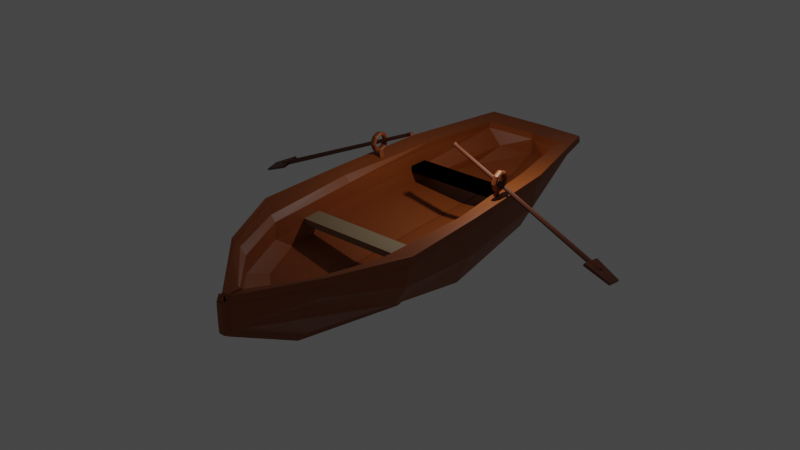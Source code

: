 # Source: bote.blend  (saved by Blender 3.6.11; exported with 4.5.12 LTS)
import bpy
from mathutils import Matrix  # noqa: F401  (used for matrix-valued properties, if any)

bpy.ops.wm.read_factory_settings(use_empty=True)
scene = bpy.context.scene
scene.name = 'Scene'

# ---- collections
col_collection = bpy.data.collections.new('Collection'); scene.collection.children.link(col_collection)

# ---- materials (node trees are filled in below, after node groups)
mat_material = bpy.data.materials.new('Material')
mat_material.alpha_threshold = 0.0
mat_material.use_transparent_shadow = False
mat_material.roughness = 0.5
mat_material.line_color = (0.0, 0.0, 0.0, 1.0)
mat_material_001 = bpy.data.materials.new('Material.001')
mat_material_001.use_transparent_shadow = False
mat_material_002 = bpy.data.materials.new('Material.002')
mat_material_002.use_transparent_shadow = False

# ---- material node trees
mat_material.use_nodes = True; mat_material.node_tree.nodes.clear()
_N = mat_material.node_tree.nodes; _L = mat_material.node_tree.links
n0 = _N.new('ShaderNodeOutputMaterial'); n0.name = 'Material Output'; n0.location = (300, 300)
n1 = _N.new('ShaderNodeBsdfPrincipled'); n1.name = 'Principled BSDF'; n1.location = (10, 300)
n1.distribution = 'GGX'
n1.subsurface_method = 'RANDOM_WALK_SKIN'
n1.inputs[3].default_value = 1.45
n1.inputs[27].default_value = (0.0, 0.0, 0.0, 1.0)
n1.inputs[28].default_value = 1.0
n2 = _N.new('ShaderNodeRGB'); n2.name = 'RGB'; n2.location = (-280, 275)
n2.outputs[0].default_value = (0.2582, 0.05951, 0.006512, 1.0)
_L.new(n1.outputs[0], n0.inputs[0])
_L.new(n2.outputs[0], n1.inputs[0])
n0.is_active_output = True
mat_material_001.use_nodes = True; mat_material_001.node_tree.nodes.clear()
_N = mat_material_001.node_tree.nodes; _L = mat_material_001.node_tree.links
n0 = _N.new('ShaderNodeBsdfPrincipled'); n0.name = 'Principled BSDF'; n0.location = (10, 300)
n0.distribution = 'GGX'
n0.subsurface_method = 'RANDOM_WALK_SKIN'
n0.inputs[3].default_value = 1.45
n0.inputs[27].default_value = (0.0, 0.0, 0.0, 1.0)
n0.inputs[28].default_value = 1.0
n1 = _N.new('ShaderNodeOutputMaterial'); n1.name = 'Material Output'; n1.location = (300, 300)
n2 = _N.new('ShaderNodeRGB'); n2.name = 'RGB'; n2.location = (-180, 275)
n2.outputs[0].default_value = (0.3111, 0.2223, 0.1299, 1.0)
_L.new(n0.outputs[0], n1.inputs[0])
_L.new(n2.outputs[0], n0.inputs[0])
n1.is_active_output = True
mat_material_002.use_nodes = True; mat_material_002.node_tree.nodes.clear()
_N = mat_material_002.node_tree.nodes; _L = mat_material_002.node_tree.links
n0 = _N.new('ShaderNodeBsdfPrincipled'); n0.name = 'Principled BSDF'; n0.location = (10, 300)
n0.distribution = 'GGX'
n0.subsurface_method = 'RANDOM_WALK_SKIN'
n0.inputs[3].default_value = 1.45
n0.inputs[27].default_value = (0.0, 0.0, 0.0, 1.0)
n0.inputs[28].default_value = 1.0
n1 = _N.new('ShaderNodeOutputMaterial'); n1.name = 'Material Output'; n1.location = (300, 300)
n2 = _N.new('ShaderNodeRGB'); n2.name = 'RGB'; n2.location = (-180, 275)
n2.outputs[0].default_value = (0.1329, 0.03468, 0.01206, 1.0)
_L.new(n0.outputs[0], n1.inputs[0])
_L.new(n2.outputs[0], n0.inputs[0])
n1.is_active_output = True

# ---- world
world_world = bpy.data.worlds.new('World'); scene.world = world_world
world_world.use_nodes = True; world_world.node_tree.nodes.clear()
_N = world_world.node_tree.nodes; _L = world_world.node_tree.links
n0 = _N.new('ShaderNodeOutputWorld'); n0.name = 'World Output'; n0.location = (300, 300)
n1 = _N.new('ShaderNodeBackground'); n1.name = 'Background'; n1.location = (10, 300)
n1.inputs[0].default_value = (0.05088, 0.05088, 0.05088, 1.0)
_L.new(n1.outputs[0], n0.inputs[0])
n0.is_active_output = True
world_world.color = (0.05088, 0.05088, 0.05088)
world_world.use_sun_shadow = False
world_world.sun_shadow_jitter_overblur = 0.0

# ---- lights
light_light = bpy.data.lights.new('Light', 'POINT')
light_light.transmission_factor = 0.0
light_light.energy = 1000.0
light_light.shadow_soft_size = 0.1
light_light.shadow_maximum_resolution = 0.006
light_light.use_absolute_resolution = True

# ---- meshes
me_cube = bpy.data.meshes.new('Cube')
me_cube.from_pydata([(-2.913, 9.612, 1.506), (-1.999, 8.053, 0.3494), (-2.913, -12.53, 1.499), (-1.999, -12.53, 0.01097), (0.0, 9.199, -0.4594), (0.0, -16.09, 0.911), (0.0, -16.09, -0.521), (0.0, 10.85, 0.9615), (-3.761, -3.149, -2.248), (-4.675, -3.149, 1.564), (0.0, -3.738, -4.623), (-3.886, -8.403, -1.102), (0.0, -11.47, -3.07), (-4.8, -8.403, 1.564), (-4.301, 3.309, 1.564), (-3.387, 3.309, -1.513), (0.0, 3.642, -3.217), (-3.433, 3.376, 1.437), (0.0, 9.374, 0.9564), (-3.445, -9.269, 1.38), (-3.69, -3.273, 1.426), (0.0, -15.08, 0.911), (-2.057, -12.62, 1.326), (-2.552, 8.35, 1.389), (-3.69, -3.273, 1.426), (-3.445, -9.269, 1.38), (0.0, 9.374, 0.9564), (-3.433, 3.376, 1.437), (0.0, -15.08, 0.911), (-2.057, -12.62, 1.326), (-2.552, 8.35, 1.389), (0.0, 2.468, -0.7667), (0.0, -3.627, -0.7878), (-3.56, -3.244, -0.362), (0.0, -10.02, -0.7878), (-3.358, -8.196, -0.4006), (0.0, 7.203, -0.7503), (-3.347, 2.249, -0.3529), (0.0, -12.99, -0.7878), (-2.211, -10.97, -0.445), (-2.243, 6.358, -0.3933), (0.0, -15.13, -0.06265), (0.0, 9.361, -0.01714), (-2.039, -12.67, 0.353), (-3.418, 3.352, 0.4648), (-1.666, 8.335, 0.4159), (-3.43, -9.317, 0.407), (-3.675, -3.31, 0.4538), (-2.785, -12.53, 0.724), (-2.785, 8.8, 0.9037), (0.0, 9.988, 0.2216), (0.0, -16.09, 0.1653), (-4.547, -3.149, -0.421), (-4.672, -8.403, 0.1758), (-4.173, 3.309, -0.03805), (-2.853, 9.613, 1.873), (0.0, 10.85, 1.329), (0.0, -15.08, 1.278), (-3.373, 3.376, 1.805), (0.0, 9.374, 1.324), (-3.697, -9.269, 1.747), (-4.009, -3.273, 1.794), (-2.433, -12.62, 1.693), (-2.491, 8.351, 1.756), (0.0, -16.08, 0.9495), (-3.18, -12.52, 1.537), (-4.567, 3.318, 1.603), (-3.18, 9.621, 1.545), (0.0, 10.85, 1.0), (-4.942, -3.141, 1.603), (-4.881, -3.14, 1.97), (-5.067, -8.394, 1.603), (-4.507, 3.318, 1.97), (0.0, -16.08, 1.317), (-3.12, -12.52, 1.905), (-3.12, 9.622, 1.912), (0.0, 10.85, 1.368), (-5.006, -8.393, 1.97), (2.913, 9.612, 1.506), (1.999, 8.053, 0.3494), (2.913, -12.53, 1.499), (1.999, -12.53, 0.01097), (3.761, -3.149, -2.248), (4.675, -3.149, 1.564), (3.886, -8.403, -1.102), (4.8, -8.403, 1.564), (4.301, 3.309, 1.564), (3.387, 3.309, -1.513), (3.433, 3.376, 1.437), (3.445, -9.269, 1.38), (3.69, -3.273, 1.426), (2.057, -12.62, 1.326), (2.552, 8.35, 1.389), (3.69, -3.273, 1.426), (3.445, -9.269, 1.38), (3.433, 3.376, 1.437), (2.057, -12.62, 1.326), (2.552, 8.35, 1.389), (3.56, -3.244, -0.362), (3.358, -8.196, -0.4006), (3.347, 2.249, -0.3529), (2.211, -10.97, -0.445), (2.243, 6.358, -0.3933), (2.039, -12.67, 0.353), (3.418, 3.352, 0.4648), (1.666, 8.335, 0.4159), (3.43, -9.317, 0.407), (3.675, -3.31, 0.4538), (2.785, -12.53, 0.724), (2.785, 8.8, 0.9037), (4.547, -3.149, -0.421), (4.672, -8.403, 0.1758), (4.173, 3.309, -0.03805), (2.853, 9.613, 1.873), (3.373, 3.376, 1.805), (3.697, -9.269, 1.747), (4.009, -3.273, 1.794), (2.433, -12.62, 1.693), (2.491, 8.351, 1.756), (3.18, -12.52, 1.537), (4.567, 3.318, 1.603), (3.18, 9.621, 1.545), (4.942, -3.141, 1.603), (4.881, -3.14, 1.97), (5.067, -8.394, 1.603), (4.507, 3.318, 1.97), (3.12, -12.52, 1.905), (3.12, 9.622, 1.912), (5.006, -8.393, 1.97)], [], [(22, 21, 28, 29), (51, 5, 2, 48), (54, 14, 0, 49), (49, 0, 7, 50), (11, 12, 6, 3), (15, 16, 10, 8), (53, 13, 9, 52), (23, 17, 27, 30), (48, 2, 13, 53), (8, 10, 12, 11), (20, 19, 25, 24), (23, 18, 59, 63), (1, 4, 16, 15), (52, 9, 14, 54), (9, 13, 71, 69), (17, 23, 63, 58), (0, 14, 66, 67), (17, 20, 24, 27), (45, 44, 37, 40), (47, 46, 35, 33), (44, 47, 33, 37), (46, 43, 39, 35), (18, 23, 30, 26), (19, 22, 29, 25), (34, 35, 39, 38), (31, 37, 33, 32), (32, 33, 35, 34), (36, 40, 37, 31), (43, 41, 38, 39), (42, 45, 40, 36), (26, 30, 45, 42), (29, 28, 41, 43), (25, 29, 43, 46), (27, 24, 47, 44), (24, 25, 46, 47), (30, 27, 44, 45), (8, 52, 54, 15), (3, 48, 53, 11), (11, 53, 52, 8), (1, 49, 50, 4), (15, 54, 49, 1), (6, 51, 48, 3), (2, 5, 64, 65), (14, 9, 69, 66), (19, 20, 61, 60), (21, 22, 62, 57), (22, 19, 60, 62), (20, 17, 58, 61), (65, 64, 73, 74), (66, 69, 70, 72), (67, 66, 72, 75), (69, 71, 77, 70), (68, 67, 75, 76), (71, 65, 74, 77), (7, 0, 67, 68), (13, 2, 65, 71), (55, 56, 76, 75), (91, 96, 28, 21), (51, 108, 80, 5), (112, 109, 78, 86), (109, 50, 7, 78), (84, 81, 6, 12), (87, 82, 10, 16), (111, 110, 83, 85), (92, 97, 95, 88), (108, 111, 85, 80), (82, 84, 12, 10), (90, 93, 94, 89), (92, 118, 59, 18), (79, 87, 16, 4), (110, 112, 86, 83), (83, 122, 124, 85), (88, 114, 118, 92), (78, 121, 120, 86), (88, 95, 93, 90), (105, 102, 100, 104), (107, 98, 99, 106), (104, 100, 98, 107), (106, 99, 101, 103), (18, 26, 97, 92), (89, 94, 96, 91), (34, 38, 101, 99), (31, 32, 98, 100), (32, 34, 99, 98), (36, 31, 100, 102), (103, 101, 38, 41), (42, 36, 102, 105), (26, 42, 105, 97), (96, 103, 41, 28), (94, 106, 103, 96), (95, 104, 107, 93), (93, 107, 106, 94), (97, 105, 104, 95), (82, 87, 112, 110), (81, 84, 111, 108), (84, 82, 110, 111), (79, 4, 50, 109), (87, 79, 109, 112), (6, 81, 108, 51), (80, 119, 64, 5), (86, 120, 122, 83), (89, 115, 116, 90), (21, 57, 117, 91), (91, 117, 115, 89), (90, 116, 114, 88), (119, 126, 73, 64), (120, 125, 123, 122), (121, 127, 125, 120), (122, 123, 128, 124), (68, 76, 127, 121), (124, 128, 126, 119), (7, 68, 121, 78), (85, 124, 119, 80), (113, 127, 76, 56)])
_uv = me_cube.uv_layers.new(name='UVMap')
_uv.uv.foreach_set('vector', [0.6065, 0.6958, 0.6065, 0.6958, 0.6065, 0.6958, 0.6065, 0.6958, 0.3223, 0.9539, 0.2945, 0.9537, 0.276, 0.7972, 0.3047, 0.7987, 0.3354, 0.2153, 0.2758, 0.2136, 0.2768, 7.516e-09, 0.299, 0.03068, 0.2156, 0.9234, 0.2323, 0.9515, 0.1304, 0.9998, 0.1151, 0.9704, 0.1819, 0.2911, 0.01417, 0.1847, 0.05259, 0.00479, 0.1337, 0.1347, 0.1801, 0.7274, 0.03978, 0.7463, -2.093e-09, 0.477, 0.1666, 0.49, 0.3274, 0.6321, 0.2758, 0.6305, 0.2759, 0.4425, 0.3498, 0.4444, 0.6065, 0.6958, 0.6065, 0.6958, 0.6065, 0.6958, 0.6065, 0.6958, 0.3047, 0.7987, 0.276, 0.7972, 0.2758, 0.6305, 0.3274, 0.6321, 0.1666, 0.49, -2.093e-09, 0.477, 0.01417, 0.1847, 0.1819, 0.2911, 0.6065, 0.6958, 0.6065, 0.6958, 0.6065, 0.6958, 0.6065, 0.6958, 0.7144, 0.108, 0.7294, 0.2106, 0.7157, 0.2104, 0.7008, 0.1098, 0.1785, 0.8977, 0.1011, 0.9434, 0.03978, 0.7463, 0.1801, 0.7274, 0.3498, 0.4444, 0.2759, 0.4425, 0.2758, 0.2136, 0.3354, 0.2153, 0.2665, 0.477, 0.2607, 0.282, 0.27, 0.2821, 0.2758, 0.4772, 0.7294, 1.012e-09, 0.7144, 0.108, 0.7008, 0.1098, 0.7158, 0.001824, 0.2323, 0.9515, 0.2665, 0.7169, 0.2758, 0.7171, 0.2417, 0.9516, 0.6065, 0.6958, 0.6065, 0.6958, 0.6065, 0.6958, 0.6065, 0.6958, 0.7312, 0.2106, 0.7332, 0.3489, 0.7008, 0.3673, 0.7008, 0.2646, 0.4649, 0.4468, 0.4733, 0.2265, 0.491, 0.2721, 0.4841, 0.4538, 0.4735, 0.6895, 0.4649, 0.4468, 0.4841, 0.4538, 0.4911, 0.6539, 0.4733, 0.2265, 0.5188, 0.09879, 0.5285, 0.1669, 0.491, 0.2721, 0.6065, 0.6958, 0.6065, 0.6958, 0.6065, 0.6958, 0.6065, 0.6958, 0.6065, 0.6958, 0.6065, 0.6958, 0.6065, 0.6958, 0.6065, 0.6958, 0.6061, 0.1955, 0.491, 0.2721, 0.5285, 0.1669, 0.6059, 0.08664, 0.6065, 0.6522, 0.4911, 0.6539, 0.4841, 0.4538, 0.6065, 0.4293, 0.6065, 0.4293, 0.4841, 0.4538, 0.491, 0.2721, 0.6061, 0.1955, 0.6065, 0.8253, 0.5276, 0.8005, 0.4911, 0.6539, 0.6065, 0.6522, 0.5188, 0.09879, 0.592, 0.003854, 0.6059, 0.08664, 0.5285, 0.1669, 0.5927, 0.8997, 0.531, 0.8657, 0.5276, 0.8005, 0.6065, 0.8253, 0.7008, 0.717, 0.7008, 0.6134, 0.7331, 0.6487, 0.7366, 0.7226, 0.4998, 0.09485, 0.5736, -9.485e-09, 0.592, 0.003854, 0.5188, 0.09879, 0.4544, 0.2223, 0.4998, 0.09485, 0.5188, 0.09879, 0.4733, 0.2265, 0.4546, 0.6845, 0.4461, 0.4422, 0.4649, 0.4468, 0.4735, 0.6895, 0.4461, 0.4422, 0.4544, 0.2223, 0.4733, 0.2265, 0.4649, 0.4468, 0.4841, 0.8635, 0.4546, 0.6845, 0.4735, 0.6895, 0.531, 0.8657, 0.417, 0.4526, 0.3498, 0.4444, 0.3354, 0.2153, 0.3895, 0.2234, 0.1337, 0.1347, 0.1723, 0.1321, 0.2309, 0.2866, 0.1819, 0.2911, 0.3742, 0.6402, 0.3274, 0.6321, 0.3498, 0.4444, 0.417, 0.4526, 0.1785, 0.8977, 0.2156, 0.9234, 0.1151, 0.9704, 0.1011, 0.9434, 0.1801, 0.7274, 0.2328, 0.7223, 0.2156, 0.9234, 0.1785, 0.8977, 0.3479, 0.9542, 0.3223, 0.9539, 0.3047, 0.7987, 0.3304, 0.8065, 0.1907, 0.1295, 0.07902, 6.529e-09, 0.07974, 0.0002033, 0.2001, 0.1296, 0.2665, 0.7169, 0.2665, 0.477, 0.2758, 0.4772, 0.2758, 0.7171, 0.6215, 0.2404, 0.651, 0.4586, 0.6338, 0.4605, 0.6065, 0.2417, 0.7008, 0.001013, 0.6444, 0.1071, 0.6255, 0.1095, 0.6936, 2.182e-08, 0.6444, 0.1071, 0.6215, 0.2404, 0.6065, 0.2417, 0.6255, 0.1095, 0.651, 0.4586, 0.7008, 0.6958, 0.6955, 0.6942, 0.6338, 0.4605, 0.4307, 0.7971, 0.4461, 0.9564, 0.4324, 0.956, 0.417, 0.7972, 0.4412, 0.2135, 0.4372, 0.4424, 0.4234, 0.4426, 0.4275, 0.2137, 0.4461, -1.564e-08, 0.4412, 0.2135, 0.4275, 0.2137, 0.4323, 0.0001882, 0.4372, 0.4424, 0.4336, 0.6303, 0.4199, 0.6305, 0.4234, 0.4426, 0.7008, 0.4961, 0.7008, 0.3674, 0.7147, 0.3673, 0.7144, 0.494, 0.4336, 0.6303, 0.4307, 0.7971, 0.417, 0.7972, 0.4199, 0.6305, 0.1304, 0.9998, 0.2323, 0.9515, 0.2417, 0.9516, 0.1311, 1.0, 0.2607, 0.282, 0.1907, 0.1295, 0.2001, 0.1296, 0.27, 0.2821, 0.7048, 0.5046, 0.7011, 0.6134, 0.7008, 0.6127, 0.7008, 0.4961, 0.6065, 0.6958, 0.6065, 0.6958, 0.6065, 0.6958, 0.6065, 0.6958, 0.3223, 0.9539, 0.3047, 0.7987, 0.276, 0.7972, 0.2945, 0.9537, 0.3354, 0.2153, 0.299, 0.03068, 0.2768, 7.516e-09, 0.2758, 0.2136, 0.2156, 0.9234, 0.1151, 0.9704, 0.1304, 0.9998, 0.2323, 0.9515, 0.1819, 0.2911, 0.1337, 0.1347, 0.05259, 0.00479, 0.01417, 0.1847, 0.1801, 0.7274, 0.1666, 0.49, -2.093e-09, 0.477, 0.03978, 0.7463, 0.3274, 0.6321, 0.3498, 0.4444, 0.2759, 0.4425, 0.2758, 0.6305, 0.6065, 0.6958, 0.6065, 0.6958, 0.6065, 0.6958, 0.6065, 0.6958, 0.3047, 0.7987, 0.3274, 0.6321, 0.2758, 0.6305, 0.276, 0.7972, 0.1666, 0.49, 0.1819, 0.2911, 0.01417, 0.1847, -2.093e-09, 0.477, 0.6065, 0.6958, 0.6065, 0.6958, 0.6065, 0.6958, 0.6065, 0.6958, 0.7144, 0.108, 0.7008, 0.1098, 0.7157, 0.2104, 0.7294, 0.2106, 0.1785, 0.8977, 0.1801, 0.7274, 0.03978, 0.7463, 0.1011, 0.9434, 0.3498, 0.4444, 0.3354, 0.2153, 0.2758, 0.2136, 0.2759, 0.4425, 0.2665, 0.477, 0.2758, 0.4772, 0.27, 0.2821, 0.2607, 0.282, 0.7294, 1.012e-09, 0.7158, 0.001824, 0.7008, 0.1098, 0.7144, 0.108, 0.2323, 0.9515, 0.2417, 0.9516, 0.2758, 0.7171, 0.2665, 0.7169, 0.6065, 0.6958, 0.6065, 0.6958, 0.6065, 0.6958, 0.6065, 0.6958, 0.7312, 0.2106, 0.7008, 0.2646, 0.7008, 0.3673, 0.7332, 0.3489, 0.4649, 0.4468, 0.4841, 0.4538, 0.491, 0.2721, 0.4733, 0.2265, 0.4735, 0.6895, 0.4911, 0.6539, 0.4841, 0.4538, 0.4649, 0.4468, 0.4733, 0.2265, 0.491, 0.2721, 0.5285, 0.1669, 0.5188, 0.09879, 0.6065, 0.6958, 0.6065, 0.6958, 0.6065, 0.6958, 0.6065, 0.6958, 0.6065, 0.6958, 0.6065, 0.6958, 0.6065, 0.6958, 0.6065, 0.6958, 0.6061, 0.1955, 0.6059, 0.08664, 0.5285, 0.1669, 0.491, 0.2721, 0.6065, 0.6522, 0.6065, 0.4293, 0.4841, 0.4538, 0.4911, 0.6539, 0.6065, 0.4293, 0.6061, 0.1955, 0.491, 0.2721, 0.4841, 0.4538, 0.6065, 0.8253, 0.6065, 0.6522, 0.4911, 0.6539, 0.5276, 0.8005, 0.5188, 0.09879, 0.5285, 0.1669, 0.6059, 0.08664, 0.592, 0.003854, 0.5927, 0.8997, 0.6065, 0.8253, 0.5276, 0.8005, 0.531, 0.8657, 0.7008, 0.717, 0.7366, 0.7226, 0.7331, 0.6487, 0.7008, 0.6134, 0.4998, 0.09485, 0.5188, 0.09879, 0.592, 0.003854, 0.5736, -9.485e-09, 0.4544, 0.2223, 0.4733, 0.2265, 0.5188, 0.09879, 0.4998, 0.09485, 0.4546, 0.6845, 0.4735, 0.6895, 0.4649, 0.4468, 0.4461, 0.4422, 0.4461, 0.4422, 0.4649, 0.4468, 0.4733, 0.2265, 0.4544, 0.2223, 0.4841, 0.8635, 0.531, 0.8657, 0.4735, 0.6895, 0.4546, 0.6845, 0.417, 0.4526, 0.3895, 0.2234, 0.3354, 0.2153, 0.3498, 0.4444, 0.1337, 0.1347, 0.1819, 0.2911, 0.2309, 0.2866, 0.1723, 0.1321, 0.3742, 0.6402, 0.417, 0.4526, 0.3498, 0.4444, 0.3274, 0.6321, 0.1785, 0.8977, 0.1011, 0.9434, 0.1151, 0.9704, 0.2156, 0.9234, 0.1801, 0.7274, 0.1785, 0.8977, 0.2156, 0.9234, 0.2328, 0.7223, 0.3479, 0.9542, 0.3304, 0.8065, 0.3047, 0.7987, 0.3223, 0.9539, 0.1907, 0.1295, 0.2001, 0.1296, 0.07974, 0.0002033, 0.07902, 6.529e-09, 0.2665, 0.7169, 0.2758, 0.7171, 0.2758, 0.4772, 0.2665, 0.477, 0.6215, 0.2404, 0.6065, 0.2417, 0.6338, 0.4605, 0.651, 0.4586, 0.7008, 0.001013, 0.6936, 2.182e-08, 0.6255, 0.1095, 0.6444, 0.1071, 0.6444, 0.1071, 0.6255, 0.1095, 0.6065, 0.2417, 0.6215, 0.2404, 0.651, 0.4586, 0.6338, 0.4605, 0.6955, 0.6942, 0.7008, 0.6958, 0.4307, 0.7971, 0.417, 0.7972, 0.4324, 0.956, 0.4461, 0.9564, 0.4412, 0.2135, 0.4275, 0.2137, 0.4234, 0.4426, 0.4372, 0.4424, 0.4461, -1.564e-08, 0.4323, 0.0001882, 0.4275, 0.2137, 0.4412, 0.2135, 0.4372, 0.4424, 0.4234, 0.4426, 0.4199, 0.6305, 0.4336, 0.6303, 0.7008, 0.4961, 0.7144, 0.494, 0.7147, 0.3673, 0.7008, 0.3674, 0.4336, 0.6303, 0.4199, 0.6305, 0.417, 0.7972, 0.4307, 0.7971, 0.1304, 0.9998, 0.1311, 1.0, 0.2417, 0.9516, 0.2323, 0.9515, 0.2607, 0.282, 0.27, 0.2821, 0.2001, 0.1296, 0.1907, 0.1295, 0.7048, 0.5046, 0.7008, 0.4961, 0.7008, 0.6127, 0.7011, 0.6134])
me_cube.materials.append(mat_material)
me_cube.use_mirror_vertex_groups = False
me_cube.update()
me_cube_001 = bpy.data.meshes.new('Cube.001')
me_cube_001.from_pydata([(-3.046, 3.243, 0.09534), (-3.046, 3.243, 0.4647), (-3.046, 4.413, 0.09534), (-3.046, 4.413, 0.4647), (4.074, 3.243, 0.09534), (4.074, 3.243, 0.4647), (4.074, 4.413, 0.09534), (4.074, 4.413, 0.4647), (-3.046, 3.243, 0.09534), (-3.046, 3.243, 0.4647), (-3.046, 4.413, 0.09534), (-3.046, 4.413, 0.4647), (4.074, 3.243, 0.09534), (4.074, 3.243, 0.4647), (4.074, 4.413, 0.09534), (4.074, 4.413, 0.4647), (-3.046, -5.683, 0.09534), (-3.046, -5.683, 0.4647), (-3.046, -4.512, 0.09534), (-3.046, -4.512, 0.4647), (4.074, -5.683, 0.09534), (4.074, -5.683, 0.4647), (4.074, -4.512, 0.09534), (4.074, -4.512, 0.4647)], [], [(0, 1, 3, 2), (2, 3, 7, 6), (6, 7, 5, 4), (4, 5, 1, 0), (2, 6, 4, 0), (7, 3, 1, 5), (8, 9, 11, 10), (10, 11, 15, 14), (14, 15, 13, 12), (12, 13, 9, 8), (10, 14, 12, 8), (15, 11, 9, 13), (16, 17, 19, 18), (18, 19, 23, 22), (22, 23, 21, 20), (20, 21, 17, 16), (18, 22, 20, 16), (23, 19, 17, 21)])
_uv = me_cube_001.uv_layers.new(name='UVMap')
_uv.uv.foreach_set('vector', [0.375, 0.0, 0.625, 0.0, 0.625, 0.25, 0.375, 0.25, 0.375, 0.25, 0.625, 0.25, 0.625, 0.5, 0.375, 0.5, 0.375, 0.5, 0.625, 0.5, 0.625, 0.75, 0.375, 0.75, 0.375, 0.75, 0.625, 0.75, 0.625, 1.0, 0.375, 1.0, 0.125, 0.5, 0.375, 0.5, 0.375, 0.75, 0.125, 0.75, 0.625, 0.5, 0.875, 0.5, 0.875, 0.75, 0.625, 0.75, 0.375, 0.0, 0.625, 0.0, 0.625, 0.25, 0.375, 0.25, 0.375, 0.25, 0.625, 0.25, 0.625, 0.5, 0.375, 0.5, 0.375, 0.5, 0.625, 0.5, 0.625, 0.75, 0.375, 0.75, 0.375, 0.75, 0.625, 0.75, 0.625, 1.0, 0.375, 1.0, 0.125, 0.5, 0.375, 0.5, 0.375, 0.75, 0.125, 0.75, 0.625, 0.5, 0.875, 0.5, 0.875, 0.75, 0.625, 0.75, 0.375, 0.0, 0.625, 0.0, 0.625, 0.25, 0.375, 0.25, 0.375, 0.25, 0.625, 0.25, 0.625, 0.5, 0.375, 0.5, 0.375, 0.5, 0.625, 0.5, 0.625, 0.75, 0.375, 0.75, 0.375, 0.75, 0.625, 0.75, 0.625, 1.0, 0.375, 1.0, 0.125, 0.5, 0.375, 0.5, 0.375, 0.75, 0.125, 0.75, 0.625, 0.5, 0.875, 0.5, 0.875, 0.75, 0.625, 0.75])
me_cube_001.materials.append(mat_material_001)
me_cube_001.update()
me_cube_002 = bpy.data.meshes.new('Cube.002')
me_cube_002.from_pydata([(0.01042, 9.205, -0.4678), (-0.01042, 9.205, -0.4678), (-0.01042, 9.193, -0.451), (0.01042, 9.193, -0.451), (0.1666, -16.25, 0.9299), (-0.1666, -16.25, 0.9299), (-0.1666, -15.92, 0.892), (0.1666, -15.92, 0.892), (0.1666, -16.23, -0.6057), (-0.1666, -16.23, -0.6057), (-0.1666, -15.94, -0.4363), (0.1666, -15.94, -0.4363), (0.01042, 10.85, 0.9565), (-0.01042, 10.85, 0.9565), (-0.01042, 10.84, 0.9665), (0.01042, 10.84, 0.9665), (0.1666, -3.739, -4.79), (-0.1666, -3.739, -4.79), (-0.1666, -3.737, -4.456), (0.1666, -3.737, -4.456), (0.1666, -11.53, -3.227), (-0.1666, -11.53, -3.227), (-0.1666, -11.41, -2.914), (0.1666, -11.41, -2.914), (0.1666, 3.695, -3.375), (-0.1666, 3.695, -3.375), (-0.1666, 3.589, -3.059), (0.1666, 3.589, -3.059), (0.01804, 9.356, 0.9556), (-0.01804, 9.356, 0.9556), (-0.01804, 9.392, 0.9572), (0.01804, 9.392, 0.9572), (0.1443, -14.93, 0.9107), (-0.1443, -14.93, 0.9107), (-0.1443, -15.22, 0.9112), (0.1443, -15.22, 0.9112), (0.03608, 9.338, 0.9548), (-0.03608, 9.338, 0.9548), (-0.03608, 9.41, 0.958), (0.03608, 9.41, 0.958), (0.07216, -15.0, 0.9108), (-0.07216, -15.0, 0.9108), (-0.07216, -15.15, 0.9111), (0.07216, -15.15, 0.9111), (0.04166, 2.466, -0.7251), (-0.04166, 2.466, -0.7251), (-0.04166, 2.471, -0.8083), (0.04166, 2.471, -0.8083), (0.04166, -3.63, -0.7462), (-0.04166, -3.63, -0.7462), (-0.04166, -3.625, -0.8294), (0.04166, -3.625, -0.8294), (0.04166, -10.02, -0.7462), (-0.04166, -10.02, -0.7462), (-0.04166, -10.01, -0.8294), (0.04166, -10.01, -0.8294), (0.04166, 7.194, -0.7097), (-0.04166, 7.194, -0.7097), (-0.04166, 7.213, -0.7909), (0.04166, 7.213, -0.7909), (0.04166, -12.99, -0.7464), (-0.04166, -12.99, -0.7464), (-0.04166, -13.0, -0.8292), (0.04166, -13.0, -0.8292), (0.04166, -15.1, -0.03742), (-0.04166, -15.1, -0.03742), (-0.04166, -15.17, -0.08788), (0.04166, -15.17, -0.08788), (0.04166, 9.326, 0.005353), (-0.04166, 9.326, 0.005353), (-0.04166, 9.396, -0.03963), (0.04166, 9.396, -0.03963), (0.01042, 9.995, 0.214), (-0.01042, 9.995, 0.214), (-0.01042, 9.981, 0.2291), (0.01042, 9.981, 0.2291), (0.1666, -16.25, 0.1653), (-0.1666, -16.25, 0.1653), (-0.1666, -15.92, 0.1653), (0.1666, -15.92, 0.1653), (0.1666, -15.96, 1.382), (-0.1666, -15.96, 1.382), (-0.1666, -16.22, 1.175), (0.1666, -16.22, 1.175), (0.01042, 10.84, 1.337), (-0.01042, 10.84, 1.337), (-0.01042, 10.85, 1.321), (0.01042, 10.85, 1.321), (0.1666, -14.96, 1.396), (-0.1666, -14.96, 1.396), (-0.1666, -15.19, 1.161), (0.1666, -15.19, 1.161), (0.01042, 9.367, 1.331), (-0.01042, 9.367, 1.331), (-0.01042, 9.382, 1.317), (0.01042, 9.382, 1.317), (0.1666, -16.24, 0.9686), (-0.1666, -16.24, 0.9686), (-0.1666, -15.91, 0.9304), (0.1666, -15.91, 0.9304), (0.01042, 10.86, 0.9993), (-0.01042, 10.86, 0.9993), (-0.01042, 10.84, 1.001), (0.01042, 10.84, 1.001), (0.1666, -16.1, 1.151), (-0.1666, -16.1, 1.151), (-0.1666, -16.06, 1.483), (0.1666, -16.06, 1.483), (0.01042, 10.86, 1.378), (-0.01042, 10.86, 1.378), (-0.01042, 10.85, 1.357), (0.01042, 10.85, 1.357), (0.01042, 9.403, -0.2967), (-0.01042, 9.403, -0.2967), (-0.01042, 9.389, -0.2816), (0.01042, 9.389, -0.2816), (0.01042, 9.601, -0.1265), (-0.01042, 9.601, -0.1265), (-0.01042, 9.586, -0.1113), (0.01042, 9.586, -0.1113), (0.01042, 9.798, 0.04377), (-0.01042, 9.798, 0.04377), (-0.01042, 9.783, 0.05889), (0.01042, 9.783, 0.05889), (0.1666, -15.88, -0.8262), (-0.1666, -15.88, -0.8262), (-0.1666, -15.72, -0.5344), (0.1666, -15.72, -0.5344), (0.1666, -15.59, -0.9855), (-0.1666, -15.59, -0.9855), (-0.1666, -15.43, -0.6938), (0.1666, -15.43, -0.6938), (0.1666, -15.3, -1.145), (-0.1666, -15.3, -1.145), (-0.1666, -15.14, -0.8531), (0.1666, -15.14, -0.8531), (0.1666, -15.01, -1.304), (-0.1666, -15.01, -1.304), (-0.1666, -14.85, -1.012), (0.1666, -14.85, -1.012), (0.1666, -14.73, -1.464), (-0.1666, -14.73, -1.464), (-0.1666, -14.56, -1.172), (0.1666, -14.56, -1.172), (0.1666, -14.44, -1.623), (-0.1666, -14.44, -1.623), (-0.1666, -14.28, -1.331), (0.1666, -14.28, -1.331), (0.1666, -14.15, -1.782), (-0.1666, -14.15, -1.782), (-0.1666, -13.99, -1.49), (0.1666, -13.99, -1.49), (0.1666, -13.86, -1.942), (-0.1666, -13.86, -1.942), (-0.1666, -13.7, -1.65), (0.1666, -13.7, -1.65), (0.1666, -13.57, -2.101), (-0.1666, -13.57, -2.101), (-0.1666, -13.41, -1.809), (0.1666, -13.41, -1.809), (0.1666, -13.28, -2.26), (-0.1666, -13.28, -2.26), (-0.1666, -13.12, -1.969), (0.1666, -13.12, -1.969), (0.1666, -12.99, -2.42), (-0.1666, -12.99, -2.42), (-0.1666, -12.83, -2.128), (0.1666, -12.83, -2.128), (0.1666, -12.71, -2.579), (-0.1666, -12.71, -2.579), (-0.1666, -12.55, -2.287), (0.1666, -12.55, -2.287), (0.1666, -12.42, -2.738), (-0.1666, -12.42, -2.738), (-0.1666, -12.26, -2.447), (0.1666, -12.26, -2.447), (0.1666, -12.13, -2.898), (-0.1666, -12.13, -2.898), (-0.1666, -11.97, -2.606), (0.1666, -11.97, -2.606), (0.1666, -11.84, -3.057), (-0.1666, -11.84, -3.057), (-0.1666, -11.68, -2.765), (0.1666, -11.68, -2.765), (0.1666, -16.25, -0.06346), (-0.1666, -16.25, -0.06346), (-0.1666, -15.92, -0.06346), (0.1666, -15.92, -0.06346), (0.1666, -16.25, -0.2922), (-0.1666, -16.25, -0.2922), (-0.1666, -15.92, -0.2922), (0.1666, -15.92, -0.2922), (0.1666, -3.386, -4.726), (-0.1666, -3.386, -4.726), (-0.1666, -3.448, -4.398), (0.1666, -3.448, -4.398), (0.1666, -3.065, -4.665), (-0.1666, -3.065, -4.665), (-0.1666, -3.127, -4.337), (0.1666, -3.127, -4.337), (0.1666, -2.744, -4.603), (-0.1666, -2.744, -4.603), (-0.1666, -2.807, -4.276), (0.1666, -2.807, -4.276), (0.1666, -2.423, -4.542), (-0.1666, -2.423, -4.542), (-0.1666, -2.486, -4.215), (0.1666, -2.486, -4.215), (0.1666, -2.103, -4.481), (-0.1666, -2.103, -4.481), (-0.1666, -2.165, -4.154), (0.1666, -2.165, -4.154), (0.1666, -1.782, -4.42), (-0.1666, -1.782, -4.42), (-0.1666, -1.844, -4.093), (0.1666, -1.844, -4.093), (0.1666, -1.461, -4.359), (-0.1666, -1.461, -4.359), (-0.1666, -1.523, -4.031), (0.1666, -1.523, -4.031), (0.1666, -1.14, -4.298), (-0.1666, -1.14, -4.298), (-0.1666, -1.202, -3.97), (0.1666, -1.202, -3.97), (0.1666, -0.8191, -4.237), (-0.1666, -0.8191, -4.237), (-0.1666, -0.8815, -3.909), (0.1666, -0.8815, -3.909), (0.1666, -0.4983, -4.175), (-0.1666, -0.4983, -4.175), (-0.1666, -0.5606, -3.848), (0.1666, -0.5606, -3.848), (0.1666, -0.1774, -4.114), (-0.1666, -0.1774, -4.114), (-0.1666, -0.2398, -3.787), (0.1666, -0.2398, -3.787), (0.1666, 0.1434, -4.053), (-0.1666, 0.1434, -4.053), (-0.1666, 0.08107, -3.726), (0.1666, 0.08107, -3.726), (0.1666, 0.4643, -3.992), (-0.1666, 0.4643, -3.992), (-0.1666, 0.4019, -3.665), (0.1666, 0.4019, -3.665), (0.1666, 0.7851, -3.931), (-0.1666, 0.7851, -3.931), (-0.1666, 0.7228, -3.604), (0.1666, 0.7228, -3.604), (0.1666, 1.106, -3.87), (-0.1666, 1.106, -3.87), (-0.1666, 1.044, -3.542), (0.1666, 1.044, -3.542), (0.1666, 1.427, -3.809), (-0.1666, 1.427, -3.809), (-0.1666, 1.364, -3.481), (0.1666, 1.364, -3.481), (0.1666, 1.748, -3.748), (-0.1666, 1.748, -3.748), (-0.1666, 1.685, -3.42), (0.1666, 1.685, -3.42), (0.1666, 2.069, -3.686), (-0.1666, 2.069, -3.686), (-0.1666, 2.006, -3.359), (0.1666, 2.006, -3.359), (0.1666, 2.389, -3.625), (-0.1666, 2.389, -3.625), (-0.1666, 2.327, -3.298), (0.1666, 2.327, -3.298), (0.1666, 2.71, -3.564), (-0.1666, 2.71, -3.564), (-0.1666, 2.648, -3.237), (0.1666, 2.648, -3.237), (0.1666, 3.031, -3.503), (-0.1666, 3.031, -3.503), (-0.1666, 2.969, -3.176), (0.1666, 2.969, -3.176), (0.1666, 3.352, -3.442), (-0.1666, 3.352, -3.442), (-0.1666, 3.29, -3.115), (0.1666, 3.29, -3.115), (0.1666, -11.18, -3.299), (-0.1666, -11.18, -3.299), (-0.1666, -11.12, -2.972), (0.1666, -11.12, -2.972), (0.1666, -10.86, -3.363), (-0.1666, -10.86, -3.363), (-0.1666, -10.8, -3.036), (0.1666, -10.8, -3.036), (0.1666, -10.54, -3.428), (-0.1666, -10.54, -3.428), (-0.1666, -10.47, -3.101), (0.1666, -10.47, -3.101), (0.1666, -10.22, -3.493), (-0.1666, -10.22, -3.493), (-0.1666, -10.15, -3.166), (0.1666, -10.15, -3.166), (0.1666, -9.894, -3.557), (-0.1666, -9.894, -3.557), (-0.1666, -9.828, -3.23), (0.1666, -9.828, -3.23), (0.1666, -9.572, -3.622), (-0.1666, -9.572, -3.622), (-0.1666, -9.506, -3.295), (0.1666, -9.506, -3.295), (0.1666, -9.249, -3.687), (-0.1666, -9.249, -3.687), (-0.1666, -9.184, -3.36), (0.1666, -9.184, -3.36), (0.1666, -8.927, -3.751), (-0.1666, -8.927, -3.751), (-0.1666, -8.861, -3.425), (0.1666, -8.861, -3.425), (0.1666, -8.605, -3.816), (-0.1666, -8.605, -3.816), (-0.1666, -8.539, -3.489), (0.1666, -8.539, -3.489), (0.1666, -8.282, -3.881), (-0.1666, -8.282, -3.881), (-0.1666, -8.217, -3.554), (0.1666, -8.217, -3.554), (0.1666, -7.96, -3.945), (-0.1666, -7.96, -3.945), (-0.1666, -7.895, -3.619), (0.1666, -7.895, -3.619), (0.1666, -7.638, -4.01), (-0.1666, -7.638, -4.01), (-0.1666, -7.572, -3.683), (0.1666, -7.572, -3.683), (0.1666, -7.316, -4.075), (-0.1666, -7.316, -4.075), (-0.1666, -7.25, -3.748), (0.1666, -7.25, -3.748), (0.1666, -6.993, -4.14), (-0.1666, -6.993, -4.14), (-0.1666, -6.928, -3.813), (0.1666, -6.928, -3.813), (0.1666, -6.671, -4.204), (-0.1666, -6.671, -4.204), (-0.1666, -6.606, -3.877), (0.1666, -6.606, -3.877), (0.1666, -6.349, -4.269), (-0.1666, -6.349, -4.269), (-0.1666, -6.283, -3.942), (0.1666, -6.283, -3.942), (0.1666, -6.027, -4.334), (-0.1666, -6.027, -4.334), (-0.1666, -5.961, -4.007), (0.1666, -5.961, -4.007), (0.1666, -5.704, -4.398), (-0.1666, -5.704, -4.398), (-0.1666, -5.639, -4.072), (0.1666, -5.639, -4.072), (0.1666, -5.382, -4.463), (-0.1666, -5.382, -4.463), (-0.1666, -5.317, -4.136), (0.1666, -5.317, -4.136), (0.1666, -5.06, -4.528), (-0.1666, -5.06, -4.528), (-0.1666, -4.994, -4.201), (0.1666, -4.994, -4.201), (0.1666, -4.738, -4.592), (-0.1666, -4.738, -4.592), (-0.1666, -4.672, -4.266), (0.1666, -4.672, -4.266), (0.1666, -4.415, -4.657), (-0.1666, -4.415, -4.657), (-0.1666, -4.35, -4.33), (0.1666, -4.35, -4.33), (0.1666, -4.093, -4.722), (-0.1666, -4.093, -4.722), (-0.1666, -4.027, -4.395), (0.1666, -4.027, -4.395), (0.1666, 4.008, -3.221), (-0.1666, 4.008, -3.221), (-0.1666, 3.86, -2.923), (0.1666, 3.86, -2.923), (0.1666, 4.301, -3.076), (-0.1666, 4.301, -3.076), (-0.1666, 4.153, -2.778), (0.1666, 4.153, -2.778), (0.1666, 4.593, -2.931), (-0.1666, 4.593, -2.931), (-0.1666, 4.445, -2.632), (0.1666, 4.445, -2.632), (0.1666, 4.886, -2.786), (-0.1666, 4.886, -2.786), (-0.1666, 4.738, -2.487), (0.1666, 4.738, -2.487), (0.1666, 5.178, -2.641), (-0.1666, 5.178, -2.641), (-0.1666, 5.03, -2.342), (0.1666, 5.03, -2.342), (0.1666, 5.471, -2.496), (-0.1666, 5.471, -2.496), (-0.1666, 5.322, -2.197), (0.1666, 5.322, -2.197), (0.1666, 5.763, -2.35), (-0.1666, 5.763, -2.35), (-0.1666, 5.615, -2.052), (0.1666, 5.615, -2.052), (0.1666, 6.056, -2.205), (-0.1666, 6.056, -2.205), (-0.1666, 5.907, -1.907), (0.1666, 5.907, -1.907), (0.1666, 6.348, -2.06), (-0.1666, 6.348, -2.06), (-0.1666, 6.2, -1.762), (0.1666, 6.2, -1.762), (0.1666, 6.641, -1.915), (-0.1666, 6.641, -1.915), (-0.1666, 6.492, -1.616), (0.1666, 6.492, -1.616), (0.1666, 6.933, -1.77), (-0.1666, 6.933, -1.77), (-0.1666, 6.785, -1.471), (0.1666, 6.785, -1.471), (0.1666, 7.226, -1.625), (-0.1666, 7.226, -1.625), (-0.1666, 7.077, -1.326), (0.1666, 7.077, -1.326), (0.1666, 7.518, -1.48), (-0.1666, 7.518, -1.48), (-0.1666, 7.37, -1.181), (0.1666, 7.37, -1.181), (0.1666, 7.811, -1.334), (-0.1666, 7.811, -1.334), (-0.1666, 7.662, -1.036), (0.1666, 7.662, -1.036), (0.1666, 8.103, -1.189), (-0.1666, 8.103, -1.189), (-0.1666, 7.955, -0.8907), (0.1666, 7.955, -0.8907), (0.1666, 8.395, -1.044), (-0.1666, 8.395, -1.044), (-0.1666, 8.247, -0.7455), (0.1666, 8.247, -0.7455), (0.1666, 8.688, -0.899), (-0.1666, 8.688, -0.899), (-0.1666, 8.54, -0.6004), (0.1666, 8.54, -0.6004), (0.1666, 8.98, -0.7538), (-0.1666, 8.98, -0.7538), (-0.1666, 8.832, -0.4553), (0.1666, 8.832, -0.4553), (0.01042, 9.364, 1.14), (-0.01042, 9.364, 1.14), (-0.01042, 9.385, 1.141), (0.01042, 9.385, 1.141), (0.04166, -13.29, -0.644), (-0.04166, -13.29, -0.644), (-0.04166, -13.31, -0.7244), (0.04166, -13.31, -0.7244), (0.04166, -13.59, -0.5404), (-0.04166, -13.59, -0.5404), (-0.04166, -13.62, -0.6208), (0.04166, -13.62, -0.6208), (0.04166, -13.9, -0.4369), (-0.04166, -13.9, -0.4369), (-0.04166, -13.92, -0.5172), (0.04166, -13.92, -0.5172), (0.04166, -14.21, -0.3333), (-0.04166, -14.21, -0.3333), (-0.04166, -14.23, -0.4136), (0.04166, -14.23, -0.4136), (0.04166, -14.51, -0.2297), (-0.04166, -14.51, -0.2297), (-0.04166, -14.53, -0.31), (0.04166, -14.53, -0.31), (0.04166, -14.82, -0.1261), (-0.04166, -14.82, -0.1261), (-0.04166, -14.84, -0.2064), (0.04166, -14.84, -0.2064), (0.04166, 9.328, 0.63), (-0.04166, 9.328, 0.63), (-0.04166, 9.411, 0.6337), (0.04166, 9.411, 0.6337), (0.04166, 9.323, 0.3055), (-0.04166, 9.323, 0.3055), (-0.04166, 9.407, 0.3092), (0.04166, 9.407, 0.3092), (0.04166, 2.145, -0.7262), (-0.04166, 2.145, -0.7262), (-0.04166, 2.15, -0.8094), (0.04166, 2.15, -0.8094), (0.04166, 1.824, -0.7273), (-0.04166, 1.824, -0.7273), (-0.04166, 1.829, -0.8105), (0.04166, 1.829, -0.8105), (0.04166, 1.503, -0.7284), (-0.04166, 1.503, -0.7284), (-0.04166, 1.508, -0.8116), (0.04166, 1.508, -0.8116), (0.04166, 1.182, -0.7295), (-0.04166, 1.182, -0.7295), (-0.04166, 1.188, -0.8127), (0.04166, 1.188, -0.8127), (0.04166, 0.8617, -0.7307), (-0.04166, 0.8617, -0.7307), (-0.04166, 0.8668, -0.8138), (0.04166, 0.8668, -0.8138), (0.04166, 0.5408, -0.7318), (-0.04166, 0.5408, -0.7318), (-0.04166, 0.546, -0.8149), (0.04166, 0.546, -0.8149), (0.04166, 0.22, -0.7329), (-0.04166, 0.22, -0.7329), (-0.04166, 0.2251, -0.816), (0.04166, 0.2251, -0.816), (0.04166, -0.1008, -0.734), (-0.04166, -0.1008, -0.734), (-0.04166, -0.09571, -0.8172), (0.04166, -0.09571, -0.8172), (0.04166, -0.4217, -0.7351), (-0.04166, -0.4217, -0.7351), (-0.04166, -0.4165, -0.8183), (0.04166, -0.4165, -0.8183), (0.04166, -0.7425, -0.7362), (-0.04166, -0.7425, -0.7362), (-0.04166, -0.7374, -0.8194), (0.04166, -0.7374, -0.8194), (0.04166, -1.063, -0.7373), (-0.04166, -1.063, -0.7373), (-0.04166, -1.058, -0.8205), (0.04166, -1.058, -0.8205), (0.04166, -1.384, -0.7384), (-0.04166, -1.384, -0.7384), (-0.04166, -1.379, -0.8216), (0.04166, -1.379, -0.8216), (0.04166, -1.705, -0.7396), (-0.04166, -1.705, -0.7396), (-0.04166, -1.7, -0.8227), (0.04166, -1.7, -0.8227), (0.04166, -2.026, -0.7407), (-0.04166, -2.026, -0.7407), (-0.04166, -2.021, -0.8238), (0.04166, -2.021, -0.8238), (0.04166, -2.347, -0.7418), (-0.04166, -2.347, -0.7418), (-0.04166, -2.342, -0.8249), (0.04166, -2.342, -0.8249), (0.04166, -2.667, -0.7429), (-0.04166, -2.667, -0.7429), (-0.04166, -2.662, -0.8261), (0.04166, -2.662, -0.8261), (0.04166, -2.988, -0.744), (-0.04166, -2.988, -0.744), (-0.04166, -2.983, -0.8272), (0.04166, -2.983, -0.8272), (0.04166, -3.309, -0.7451), (-0.04166, -3.309, -0.7451), (-0.04166, -3.304, -0.8283), (0.04166, -3.304, -0.8283), (0.04166, -3.949, -0.7462), (-0.04166, -3.949, -0.7462), (-0.04166, -3.944, -0.8294), (0.04166, -3.944, -0.8294), (0.04166, -4.269, -0.7462), (-0.04166, -4.269, -0.7462), (-0.04166, -4.264, -0.8294), (0.04166, -4.264, -0.8294), (0.04166, -4.588, -0.7462), (-0.04166, -4.588, -0.7462), (-0.04166, -4.583, -0.8294), (0.04166, -4.583, -0.8294), (0.04166, -4.908, -0.7462), (-0.04166, -4.908, -0.7462), (-0.04166, -4.903, -0.8294), (0.04166, -4.903, -0.8294), (0.04166, -5.227, -0.7462), (-0.04166, -5.227, -0.7462), (-0.04166, -5.222, -0.8294), (0.04166, -5.222, -0.8294), (0.04166, -5.546, -0.7462), (-0.04166, -5.546, -0.7462), (-0.04166, -5.542, -0.8294), (0.04166, -5.542, -0.8294), (0.04166, -5.866, -0.7462), (-0.04166, -5.866, -0.7462), (-0.04166, -5.861, -0.8294), (0.04166, -5.861, -0.8294), (0.04166, -6.185, -0.7462), (-0.04166, -6.185, -0.7462), (-0.04166, -6.181, -0.8294), (0.04166, -6.181, -0.8294), (0.04166, -6.505, -0.7462), (-0.04166, -6.505, -0.7462), (-0.04166, -6.5, -0.8294), (0.04166, -6.5, -0.8294), (0.04166, -6.824, -0.7462), (-0.04166, -6.824, -0.7462), (-0.04166, -6.819, -0.8294), (0.04166, -6.819, -0.8294), (0.04166, -7.144, -0.7462), (-0.04166, -7.144, -0.7462), (-0.04166, -7.139, -0.8294), (0.04166, -7.139, -0.8294), (0.04166, -7.463, -0.7462), (-0.04166, -7.463, -0.7462), (-0.04166, -7.458, -0.8294), (0.04166, -7.458, -0.8294), (0.04166, -7.783, -0.7462), (-0.04166, -7.783, -0.7462), (-0.04166, -7.778, -0.8294), (0.04166, -7.778, -0.8294), (0.04166, -8.102, -0.7462), (-0.04166, -8.102, -0.7462), (-0.04166, -8.097, -0.8294), (0.04166, -8.097, -0.8294), (0.04166, -8.421, -0.7462), (-0.04166, -8.421, -0.7462), (-0.04166, -8.417, -0.8294), (0.04166, -8.417, -0.8294), (0.04166, -8.741, -0.7462), (-0.04166, -8.741, -0.7462), (-0.04166, -8.736, -0.8294), (0.04166, -8.736, -0.8294), (0.04166, -9.06, -0.7462), (-0.04166, -9.06, -0.7462), (-0.04166, -9.056, -0.8294), (0.04166, -9.056, -0.8294), (0.04166, -9.38, -0.7462), (-0.04166, -9.38, -0.7462), (-0.04166, -9.375, -0.8294), (0.04166, -9.375, -0.8294), (0.04166, -9.699, -0.7462), (-0.04166, -9.699, -0.7462), (-0.04166, -9.694, -0.8294), (0.04166, -9.694, -0.8294), (0.04166, 6.885, -0.7098), (-0.04166, 6.885, -0.7098), (-0.04166, 6.89, -0.793), (0.04166, 6.89, -0.793), (0.04166, 6.569, -0.7109), (-0.04166, 6.569, -0.7109), (-0.04166, 6.575, -0.794), (0.04166, 6.575, -0.794), (0.04166, 6.254, -0.712), (-0.04166, 6.254, -0.712), (-0.04166, 6.259, -0.7951), (0.04166, 6.259, -0.7951), (0.04166, 5.938, -0.7131), (-0.04166, 5.938, -0.7131), (-0.04166, 5.943, -0.7962), (0.04166, 5.943, -0.7962), (0.04166, 5.622, -0.7142), (-0.04166, 5.622, -0.7142), (-0.04166, 5.628, -0.7973), (0.04166, 5.628, -0.7973), (0.04166, 5.307, -0.7153), (-0.04166, 5.307, -0.7153), (-0.04166, 5.312, -0.7984), (0.04166, 5.312, -0.7984), (0.04166, 4.991, -0.7163), (-0.04166, 4.991, -0.7163), (-0.04166, 4.996, -0.7995), (0.04166, 4.996, -0.7995), (0.04166, 4.675, -0.7174), (-0.04166, 4.675, -0.7174), (-0.04166, 4.681, -0.8006), (0.04166, 4.681, -0.8006), (0.04166, 4.36, -0.7185), (-0.04166, 4.36, -0.7185), (-0.04166, 4.365, -0.8017), (0.04166, 4.365, -0.8017), (0.04166, 4.044, -0.7196), (-0.04166, 4.044, -0.7196), (-0.04166, 4.049, -0.8028), (0.04166, 4.049, -0.8028), (0.04166, 3.728, -0.7207), (-0.04166, 3.728, -0.7207), (-0.04166, 3.734, -0.8039), (0.04166, 3.734, -0.8039), (0.04166, 3.413, -0.7218), (-0.04166, 3.413, -0.7218), (-0.04166, 3.418, -0.805), (0.04166, 3.418, -0.805), (0.04166, 3.097, -0.7229), (-0.04166, 3.097, -0.7229), (-0.04166, 3.102, -0.8061), (0.04166, 3.102, -0.8061), (0.04166, 2.781, -0.724), (-0.04166, 2.781, -0.724), (-0.04166, 2.787, -0.8072), (0.04166, 2.787, -0.8072), (0.04166, -10.35, -0.7462), (-0.04166, -10.35, -0.7462), (-0.04166, -10.34, -0.8294), (0.04166, -10.34, -0.8294), (0.04166, -10.68, -0.7462), (-0.04166, -10.68, -0.7462), (-0.04166, -10.68, -0.8294), (0.04166, -10.68, -0.8294), (0.04166, -11.01, -0.7462), (-0.04166, -11.01, -0.7462), (-0.04166, -11.01, -0.8294), (0.04166, -11.01, -0.8294), (0.04166, -11.34, -0.7462), (-0.04166, -11.34, -0.7462), (-0.04166, -11.34, -0.8294), (0.04166, -11.34, -0.8294), (0.04166, -11.67, -0.7462), (-0.04166, -11.67, -0.7462), (-0.04166, -11.67, -0.8294), (0.04166, -11.67, -0.8294), (0.04166, -12.0, -0.7462), (-0.04166, -12.0, -0.7462), (-0.04166, -12.0, -0.8294), (0.04166, -12.0, -0.8294), (0.04166, -12.33, -0.7462), (-0.04166, -12.33, -0.7462), (-0.04166, -12.33, -0.8294), (0.04166, -12.33, -0.8294), (0.04166, -12.66, -0.7462), (-0.04166, -12.66, -0.7462), (-0.04166, -12.66, -0.8294), (0.04166, -12.66, -0.8294), (0.04166, -15.07, 0.2618), (-0.04166, -15.07, 0.2618), (-0.04166, -15.16, 0.2619), (0.04166, -15.16, 0.2619), (0.04166, -15.05, 0.5864), (-0.04166, -15.05, 0.5864), (-0.04166, -15.14, 0.5865), (0.04166, -15.14, 0.5865), (0.04166, 9.037, -0.08327), (-0.04166, 9.037, -0.08327), (-0.04166, 9.068, -0.1605), (0.04166, 9.068, -0.1605), (0.04166, 8.729, -0.188), (-0.04166, 8.729, -0.188), (-0.04166, 8.76, -0.2652), (0.04166, 8.76, -0.2652), (0.04166, 8.42, -0.2927), (-0.04166, 8.42, -0.2927), (-0.04166, 8.452, -0.3699), (0.04166, 8.452, -0.3699), (0.04166, 8.112, -0.3975), (-0.04166, 8.112, -0.3975), (-0.04166, 8.144, -0.4747), (0.04166, 8.144, -0.4747), (0.04166, 7.804, -0.5022), (-0.04166, 7.804, -0.5022), (-0.04166, 7.835, -0.5794), (0.04166, 7.835, -0.5794), (0.04166, 7.496, -0.6069), (-0.04166, 7.496, -0.6069), (-0.04166, 7.527, -0.6841), (0.04166, 7.527, -0.6841), (0.01042, 10.21, 0.399), (-0.01042, 10.21, 0.399), (-0.01042, 10.19, 0.4141), (0.01042, 10.19, 0.4141), (0.01042, 10.42, 0.584), (-0.01042, 10.42, 0.584), (-0.01042, 10.41, 0.5991), (0.01042, 10.41, 0.5991), (0.01042, 10.64, 0.7689), (-0.01042, 10.64, 0.7689), (-0.01042, 10.62, 0.7841), (0.01042, 10.62, 0.7841), (0.1666, -16.25, 0.6624), (-0.1666, -16.25, 0.6624), (-0.1666, -15.92, 0.6624), (0.1666, -15.92, 0.6624), (0.1666, -16.25, 0.4138), (-0.1666, -16.25, 0.4138), (-0.1666, -15.92, 0.4138), (0.1666, -15.92, 0.4138), (0.1666, -15.33, 1.445), (-0.1666, -15.33, 1.445), (-0.1666, -15.33, 1.112), (0.1666, -15.33, 1.112), (0.1666, -15.58, 1.445), (-0.1666, -15.58, 1.445), (-0.1666, -15.58, 1.112), (0.1666, -15.58, 1.112), (0.1666, -15.83, 1.445), (-0.1666, -15.83, 1.445), (-0.1666, -15.83, 1.112), (0.1666, -15.83, 1.112), (0.01042, 10.55, 1.338), (-0.01042, 10.55, 1.338), (-0.01042, 10.55, 1.318), (0.01042, 10.55, 1.318), (0.01042, 10.26, 1.337), (-0.01042, 10.26, 1.337), (-0.01042, 10.26, 1.317), (0.01042, 10.26, 1.317), (0.01042, 9.962, 1.336), (-0.01042, 9.962, 1.336), (-0.01042, 9.963, 1.316), (0.01042, 9.963, 1.316), (0.01042, 9.668, 1.335), (-0.01042, 9.668, 1.335), (-0.01042, 9.669, 1.314), (0.01042, 9.669, 1.314), (0.1666, -14.91, 1.094), (-0.1666, -14.91, 1.094), (-0.1666, -15.24, 1.095), (0.1666, -15.24, 1.095), (0.1666, -16.24, 1.133), (-0.1666, -16.24, 1.133), (-0.1666, -15.91, 1.133), (0.1666, -15.91, 1.133), (0.01042, 10.86, 1.184), (-0.01042, 10.86, 1.184), (-0.01042, 10.84, 1.183), (0.01042, 10.84, 1.183)], [], [(0, 1, 113, 112), (1, 2, 114, 113), (2, 3, 115, 114), (3, 0, 112, 115), (112, 113, 117, 116), (113, 114, 118, 117), (114, 115, 119, 118), (115, 112, 116, 119), (116, 117, 121, 120), (117, 118, 122, 121), (118, 119, 123, 122), (119, 116, 120, 123), (120, 121, 73, 72), (121, 122, 74, 73), (122, 123, 75, 74), (123, 120, 72, 75), (8, 9, 125, 124), (9, 10, 126, 125), (10, 11, 127, 126), (11, 8, 124, 127), (124, 125, 129, 128), (125, 126, 130, 129), (126, 127, 131, 130), (127, 124, 128, 131), (128, 129, 133, 132), (129, 130, 134, 133), (130, 131, 135, 134), (131, 128, 132, 135), (132, 133, 137, 136), (133, 134, 138, 137), (134, 135, 139, 138), (135, 132, 136, 139), (136, 137, 141, 140), (137, 138, 142, 141), (138, 139, 143, 142), (139, 136, 140, 143), (140, 141, 145, 144), (141, 142, 146, 145), (142, 143, 147, 146), (143, 140, 144, 147), (144, 145, 149, 148), (145, 146, 150, 149), (146, 147, 151, 150), (147, 144, 148, 151), (148, 149, 153, 152), (149, 150, 154, 153), (150, 151, 155, 154), (151, 148, 152, 155), (152, 153, 157, 156), (153, 154, 158, 157), (154, 155, 159, 158), (155, 152, 156, 159), (156, 157, 161, 160), (157, 158, 162, 161), (158, 159, 163, 162), (159, 156, 160, 163), (160, 161, 165, 164), (161, 162, 166, 165), (162, 163, 167, 166), (163, 160, 164, 167), (164, 165, 169, 168), (165, 166, 170, 169), (166, 167, 171, 170), (167, 164, 168, 171), (168, 169, 173, 172), (169, 170, 174, 173), (170, 171, 175, 174), (171, 168, 172, 175), (172, 173, 177, 176), (173, 174, 178, 177), (174, 175, 179, 178), (175, 172, 176, 179), (176, 177, 181, 180), (177, 178, 182, 181), (178, 179, 183, 182), (179, 176, 180, 183), (180, 181, 21, 20), (181, 182, 22, 21), (182, 183, 23, 22), (183, 180, 20, 23), (76, 77, 185, 184), (77, 78, 186, 185), (78, 79, 187, 186), (79, 76, 184, 187), (184, 185, 189, 188), (185, 186, 190, 189), (186, 187, 191, 190), (187, 184, 188, 191), (188, 189, 9, 8), (189, 190, 10, 9), (190, 191, 11, 10), (191, 188, 8, 11), (96, 97, 5, 4), (97, 98, 6, 5), (98, 99, 7, 6), (99, 96, 4, 7), (16, 17, 193, 192), (17, 18, 194, 193), (18, 19, 195, 194), (19, 16, 192, 195), (192, 193, 197, 196), (193, 194, 198, 197), (194, 195, 199, 198), (195, 192, 196, 199), (196, 197, 201, 200), (197, 198, 202, 201), (198, 199, 203, 202), (199, 196, 200, 203), (200, 201, 205, 204), (201, 202, 206, 205), (202, 203, 207, 206), (203, 200, 204, 207), (204, 205, 209, 208), (205, 206, 210, 209), (206, 207, 211, 210), (207, 204, 208, 211), (208, 209, 213, 212), (209, 210, 214, 213), (210, 211, 215, 214), (211, 208, 212, 215), (212, 213, 217, 216), (213, 214, 218, 217), (214, 215, 219, 218), (215, 212, 216, 219), (216, 217, 221, 220), (217, 218, 222, 221), (218, 219, 223, 222), (219, 216, 220, 223), (220, 221, 225, 224), (221, 222, 226, 225), (222, 223, 227, 226), (223, 220, 224, 227), (224, 225, 229, 228), (225, 226, 230, 229), (226, 227, 231, 230), (227, 224, 228, 231), (228, 229, 233, 232), (229, 230, 234, 233), (230, 231, 235, 234), (231, 228, 232, 235), (232, 233, 237, 236), (233, 234, 238, 237), (234, 235, 239, 238), (235, 232, 236, 239), (236, 237, 241, 240), (237, 238, 242, 241), (238, 239, 243, 242), (239, 236, 240, 243), (240, 241, 245, 244), (241, 242, 246, 245), (242, 243, 247, 246), (243, 240, 244, 247), (244, 245, 249, 248), (245, 246, 250, 249), (246, 247, 251, 250), (247, 244, 248, 251), (248, 249, 253, 252), (249, 250, 254, 253), (250, 251, 255, 254), (251, 248, 252, 255), (252, 253, 257, 256), (253, 254, 258, 257), (254, 255, 259, 258), (255, 252, 256, 259), (256, 257, 261, 260), (257, 258, 262, 261), (258, 259, 263, 262), (259, 256, 260, 263), (260, 261, 265, 264), (261, 262, 266, 265), (262, 263, 267, 266), (263, 260, 264, 267), (264, 265, 269, 268), (265, 266, 270, 269), (266, 267, 271, 270), (267, 264, 268, 271), (268, 269, 273, 272), (269, 270, 274, 273), (270, 271, 275, 274), (271, 268, 272, 275), (272, 273, 277, 276), (273, 274, 278, 277), (274, 275, 279, 278), (275, 272, 276, 279), (276, 277, 25, 24), (277, 278, 26, 25), (278, 279, 27, 26), (279, 276, 24, 27), (32, 33, 41, 40), (33, 34, 42, 41), (34, 35, 43, 42), (35, 32, 40, 43), (20, 21, 281, 280), (21, 22, 282, 281), (22, 23, 283, 282), (23, 20, 280, 283), (280, 281, 285, 284), (281, 282, 286, 285), (282, 283, 287, 286), (283, 280, 284, 287), (284, 285, 289, 288), (285, 286, 290, 289), (286, 287, 291, 290), (287, 284, 288, 291), (288, 289, 293, 292), (289, 290, 294, 293), (290, 291, 295, 294), (291, 288, 292, 295), (292, 293, 297, 296), (293, 294, 298, 297), (294, 295, 299, 298), (295, 292, 296, 299), (296, 297, 301, 300), (297, 298, 302, 301), (298, 299, 303, 302), (299, 296, 300, 303), (300, 301, 305, 304), (301, 302, 306, 305), (302, 303, 307, 306), (303, 300, 304, 307), (304, 305, 309, 308), (305, 306, 310, 309), (306, 307, 311, 310), (307, 304, 308, 311), (308, 309, 313, 312), (309, 310, 314, 313), (310, 311, 315, 314), (311, 308, 312, 315), (312, 313, 317, 316), (313, 314, 318, 317), (314, 315, 319, 318), (315, 312, 316, 319), (316, 317, 321, 320), (317, 318, 322, 321), (318, 319, 323, 322), (319, 316, 320, 323), (320, 321, 325, 324), (321, 322, 326, 325), (322, 323, 327, 326), (323, 320, 324, 327), (324, 325, 329, 328), (325, 326, 330, 329), (326, 327, 331, 330), (327, 324, 328, 331), (328, 329, 333, 332), (329, 330, 334, 333), (330, 331, 335, 334), (331, 328, 332, 335), (332, 333, 337, 336), (333, 334, 338, 337), (334, 335, 339, 338), (335, 332, 336, 339), (336, 337, 341, 340), (337, 338, 342, 341), (338, 339, 343, 342), (339, 336, 340, 343), (340, 341, 345, 344), (341, 342, 346, 345), (342, 343, 347, 346), (343, 340, 344, 347), (344, 345, 349, 348), (345, 346, 350, 349), (346, 347, 351, 350), (347, 344, 348, 351), (348, 349, 353, 352), (349, 350, 354, 353), (350, 351, 355, 354), (351, 348, 352, 355), (352, 353, 357, 356), (353, 354, 358, 357), (354, 355, 359, 358), (355, 352, 356, 359), (356, 357, 361, 360), (357, 358, 362, 361), (358, 359, 363, 362), (359, 356, 360, 363), (360, 361, 365, 364), (361, 362, 366, 365), (362, 363, 367, 366), (363, 360, 364, 367), (364, 365, 369, 368), (365, 366, 370, 369), (366, 367, 371, 370), (367, 364, 368, 371), (368, 369, 17, 16), (369, 370, 18, 17), (370, 371, 19, 18), (371, 368, 16, 19), (24, 25, 373, 372), (25, 26, 374, 373), (26, 27, 375, 374), (27, 24, 372, 375), (372, 373, 377, 376), (373, 374, 378, 377), (374, 375, 379, 378), (375, 372, 376, 379), (376, 377, 381, 380), (377, 378, 382, 381), (378, 379, 383, 382), (379, 376, 380, 383), (380, 381, 385, 384), (381, 382, 386, 385), (382, 383, 387, 386), (383, 380, 384, 387), (384, 385, 389, 388), (385, 386, 390, 389), (386, 387, 391, 390), (387, 384, 388, 391), (388, 389, 393, 392), (389, 390, 394, 393), (390, 391, 395, 394), (391, 388, 392, 395), (392, 393, 397, 396), (393, 394, 398, 397), (394, 395, 399, 398), (395, 392, 396, 399), (396, 397, 401, 400), (397, 398, 402, 401), (398, 399, 403, 402), (399, 396, 400, 403), (400, 401, 405, 404), (401, 402, 406, 405), (402, 403, 407, 406), (403, 400, 404, 407), (404, 405, 409, 408), (405, 406, 410, 409), (406, 407, 411, 410), (407, 404, 408, 411), (408, 409, 413, 412), (409, 410, 414, 413), (410, 411, 415, 414), (411, 408, 412, 415), (412, 413, 417, 416), (413, 414, 418, 417), (414, 415, 419, 418), (415, 412, 416, 419), (416, 417, 421, 420), (417, 418, 422, 421), (418, 419, 423, 422), (419, 416, 420, 423), (420, 421, 425, 424), (421, 422, 426, 425), (422, 423, 427, 426), (423, 420, 424, 427), (424, 425, 429, 428), (425, 426, 430, 429), (426, 427, 431, 430), (427, 424, 428, 431), (428, 429, 433, 432), (429, 430, 434, 433), (430, 431, 435, 434), (431, 428, 432, 435), (432, 433, 437, 436), (433, 434, 438, 437), (434, 435, 439, 438), (435, 432, 436, 439), (436, 437, 441, 440), (437, 438, 442, 441), (438, 439, 443, 442), (439, 436, 440, 443), (440, 441, 1, 0), (441, 442, 2, 1), (442, 443, 3, 2), (443, 440, 0, 3), (36, 37, 29, 28), (37, 38, 30, 29), (38, 39, 31, 30), (39, 36, 28, 31), (92, 93, 445, 444), (93, 94, 446, 445), (94, 95, 447, 446), (95, 92, 444, 447), (444, 445, 29, 28), (445, 446, 30, 29), (446, 447, 31, 30), (447, 444, 28, 31), (60, 61, 449, 448), (61, 62, 450, 449), (62, 63, 451, 450), (63, 60, 448, 451), (448, 449, 453, 452), (449, 450, 454, 453), (450, 451, 455, 454), (451, 448, 452, 455), (452, 453, 457, 456), (453, 454, 458, 457), (454, 455, 459, 458), (455, 452, 456, 459), (456, 457, 461, 460), (457, 458, 462, 461), (458, 459, 463, 462), (459, 456, 460, 463), (460, 461, 465, 464), (461, 462, 466, 465), (462, 463, 467, 466), (463, 460, 464, 467), (464, 465, 469, 468), (465, 466, 470, 469), (466, 467, 471, 470), (467, 464, 468, 471), (468, 469, 65, 64), (469, 470, 66, 65), (470, 471, 67, 66), (471, 468, 64, 67), (36, 37, 473, 472), (37, 38, 474, 473), (38, 39, 475, 474), (39, 36, 472, 475), (472, 473, 477, 476), (473, 474, 478, 477), (474, 475, 479, 478), (475, 472, 476, 479), (476, 477, 69, 68), (477, 478, 70, 69), (478, 479, 71, 70), (479, 476, 68, 71), (44, 45, 481, 480), (45, 46, 482, 481), (46, 47, 483, 482), (47, 44, 480, 483), (480, 481, 485, 484), (481, 482, 486, 485), (482, 483, 487, 486), (483, 480, 484, 487), (484, 485, 489, 488), (485, 486, 490, 489), (486, 487, 491, 490), (487, 484, 488, 491), (488, 489, 493, 492), (489, 490, 494, 493), (490, 491, 495, 494), (491, 488, 492, 495), (492, 493, 497, 496), (493, 494, 498, 497), (494, 495, 499, 498), (495, 492, 496, 499), (496, 497, 501, 500), (497, 498, 502, 501), (498, 499, 503, 502), (499, 496, 500, 503), (500, 501, 505, 504), (501, 502, 506, 505), (502, 503, 507, 506), (503, 500, 504, 507), (504, 505, 509, 508), (505, 506, 510, 509), (506, 507, 511, 510), (507, 504, 508, 511), (508, 509, 513, 512), (509, 510, 514, 513), (510, 511, 515, 514), (511, 508, 512, 515), (512, 513, 517, 516), (513, 514, 518, 517), (514, 515, 519, 518), (515, 512, 516, 519), (516, 517, 521, 520), (517, 518, 522, 521), (518, 519, 523, 522), (519, 516, 520, 523), (520, 521, 525, 524), (521, 522, 526, 525), (522, 523, 527, 526), (523, 520, 524, 527), (524, 525, 529, 528), (525, 526, 530, 529), (526, 527, 531, 530), (527, 524, 528, 531), (528, 529, 533, 532), (529, 530, 534, 533), (530, 531, 535, 534), (531, 528, 532, 535), (532, 533, 537, 536), (533, 534, 538, 537), (534, 535, 539, 538), (535, 532, 536, 539), (536, 537, 541, 540), (537, 538, 542, 541), (538, 539, 543, 542), (539, 536, 540, 543), (540, 541, 545, 544), (541, 542, 546, 545), (542, 543, 547, 546), (543, 540, 544, 547), (544, 545, 549, 548), (545, 546, 550, 549), (546, 547, 551, 550), (547, 544, 548, 551), (548, 549, 49, 48), (549, 550, 50, 49), (550, 551, 51, 50), (551, 548, 48, 51), (48, 49, 553, 552), (49, 50, 554, 553), (50, 51, 555, 554), (51, 48, 552, 555), (552, 553, 557, 556), (553, 554, 558, 557), (554, 555, 559, 558), (555, 552, 556, 559), (556, 557, 561, 560), (557, 558, 562, 561), (558, 559, 563, 562), (559, 556, 560, 563), (560, 561, 565, 564), (561, 562, 566, 565), (562, 563, 567, 566), (563, 560, 564, 567), (564, 565, 569, 568), (565, 566, 570, 569), (566, 567, 571, 570), (567, 564, 568, 571), (568, 569, 573, 572), (569, 570, 574, 573), (570, 571, 575, 574), (571, 568, 572, 575), (572, 573, 577, 576), (573, 574, 578, 577), (574, 575, 579, 578), (575, 572, 576, 579), (576, 577, 581, 580), (577, 578, 582, 581), (578, 579, 583, 582), (579, 576, 580, 583), (580, 581, 585, 584), (581, 582, 586, 585), (582, 583, 587, 586), (583, 580, 584, 587), (584, 585, 589, 588), (585, 586, 590, 589), (586, 587, 591, 590), (587, 584, 588, 591), (588, 589, 593, 592), (589, 590, 594, 593), (590, 591, 595, 594), (591, 588, 592, 595), (592, 593, 597, 596), (593, 594, 598, 597), (594, 595, 599, 598), (595, 592, 596, 599), (596, 597, 601, 600), (597, 598, 602, 601), (598, 599, 603, 602), (599, 596, 600, 603), (600, 601, 605, 604), (601, 602, 606, 605), (602, 603, 607, 606), (603, 600, 604, 607), (604, 605, 609, 608), (605, 606, 610, 609), (606, 607, 611, 610), (607, 604, 608, 611), (608, 609, 613, 612), (609, 610, 614, 613), (610, 611, 615, 614), (611, 608, 612, 615), (612, 613, 617, 616), (613, 614, 618, 617), (614, 615, 619, 618), (615, 612, 616, 619), (616, 617, 621, 620), (617, 618, 622, 621), (618, 619, 623, 622), (619, 616, 620, 623), (620, 621, 625, 624), (621, 622, 626, 625), (622, 623, 627, 626), (623, 620, 624, 627), (624, 625, 53, 52), (625, 626, 54, 53), (626, 627, 55, 54), (627, 624, 52, 55), (56, 57, 629, 628), (57, 58, 630, 629), (58, 59, 631, 630), (59, 56, 628, 631), (628, 629, 633, 632), (629, 630, 634, 633), (630, 631, 635, 634), (631, 628, 632, 635), (632, 633, 637, 636), (633, 634, 638, 637), (634, 635, 639, 638), (635, 632, 636, 639), (636, 637, 641, 640), (637, 638, 642, 641), (638, 639, 643, 642), (639, 636, 640, 643), (640, 641, 645, 644), (641, 642, 646, 645), (642, 643, 647, 646), (643, 640, 644, 647), (644, 645, 649, 648), (645, 646, 650, 649), (646, 647, 651, 650), (647, 644, 648, 651), (648, 649, 653, 652), (649, 650, 654, 653), (650, 651, 655, 654), (651, 648, 652, 655), (652, 653, 657, 656), (653, 654, 658, 657), (654, 655, 659, 658), (655, 652, 656, 659), (656, 657, 661, 660), (657, 658, 662, 661), (658, 659, 663, 662), (659, 656, 660, 663), (660, 661, 665, 664), (661, 662, 666, 665), (662, 663, 667, 666), (663, 660, 664, 667), (664, 665, 669, 668), (665, 666, 670, 669), (666, 667, 671, 670), (667, 664, 668, 671), (668, 669, 673, 672), (669, 670, 674, 673), (670, 671, 675, 674), (671, 668, 672, 675), (672, 673, 677, 676), (673, 674, 678, 677), (674, 675, 679, 678), (675, 672, 676, 679), (676, 677, 681, 680), (677, 678, 682, 681), (678, 679, 683, 682), (679, 676, 680, 683), (680, 681, 45, 44), (681, 682, 46, 45), (682, 683, 47, 46), (683, 680, 44, 47), (52, 53, 685, 684), (53, 54, 686, 685), (54, 55, 687, 686), (55, 52, 684, 687), (684, 685, 689, 688), (685, 686, 690, 689), (686, 687, 691, 690), (687, 684, 688, 691), (688, 689, 693, 692), (689, 690, 694, 693), (690, 691, 695, 694), (691, 688, 692, 695), (692, 693, 697, 696), (693, 694, 698, 697), (694, 695, 699, 698), (695, 692, 696, 699), (696, 697, 701, 700), (697, 698, 702, 701), (698, 699, 703, 702), (699, 696, 700, 703), (700, 701, 705, 704), (701, 702, 706, 705), (702, 703, 707, 706), (703, 700, 704, 707), (704, 705, 709, 708), (705, 706, 710, 709), (706, 707, 711, 710), (707, 704, 708, 711), (708, 709, 713, 712), (709, 710, 714, 713), (710, 711, 715, 714), (711, 708, 712, 715), (712, 713, 61, 60), (713, 714, 62, 61), (714, 715, 63, 62), (715, 712, 60, 63), (64, 65, 717, 716), (65, 66, 718, 717), (66, 67, 719, 718), (67, 64, 716, 719), (716, 717, 721, 720), (717, 718, 722, 721), (718, 719, 723, 722), (719, 716, 720, 723), (720, 721, 41, 40), (721, 722, 42, 41), (722, 723, 43, 42), (723, 720, 40, 43), (68, 69, 725, 724), (69, 70, 726, 725), (70, 71, 727, 726), (71, 68, 724, 727), (724, 725, 729, 728), (725, 726, 730, 729), (726, 727, 731, 730), (727, 724, 728, 731), (728, 729, 733, 732), (729, 730, 734, 733), (730, 731, 735, 734), (731, 728, 732, 735), (732, 733, 737, 736), (733, 734, 738, 737), (734, 735, 739, 738), (735, 732, 736, 739), (736, 737, 741, 740), (737, 738, 742, 741), (738, 739, 743, 742), (739, 736, 740, 743), (740, 741, 745, 744), (741, 742, 746, 745), (742, 743, 747, 746), (743, 740, 744, 747), (744, 745, 57, 56), (745, 746, 58, 57), (746, 747, 59, 58), (747, 744, 56, 59), (72, 73, 749, 748), (73, 74, 750, 749), (74, 75, 751, 750), (75, 72, 748, 751), (748, 749, 753, 752), (749, 750, 754, 753), (750, 751, 755, 754), (751, 748, 752, 755), (752, 753, 757, 756), (753, 754, 758, 757), (754, 755, 759, 758), (755, 752, 756, 759), (756, 757, 13, 12), (757, 758, 14, 13), (758, 759, 15, 14), (759, 756, 12, 15), (4, 5, 761, 760), (5, 6, 762, 761), (6, 7, 763, 762), (7, 4, 760, 763), (760, 761, 765, 764), (761, 762, 766, 765), (762, 763, 767, 766), (763, 760, 764, 767), (764, 765, 77, 76), (765, 766, 78, 77), (766, 767, 79, 78), (767, 764, 76, 79), (88, 89, 769, 768), (89, 90, 770, 769), (90, 91, 771, 770), (91, 88, 768, 771), (768, 769, 773, 772), (769, 770, 774, 773), (770, 771, 775, 774), (771, 768, 772, 775), (772, 773, 777, 776), (773, 774, 778, 777), (774, 775, 779, 778), (775, 772, 776, 779), (776, 777, 81, 80), (777, 778, 82, 81), (778, 779, 83, 82), (779, 776, 80, 83), (84, 85, 781, 780), (85, 86, 782, 781), (86, 87, 783, 782), (87, 84, 780, 783), (780, 781, 785, 784), (781, 782, 786, 785), (782, 783, 787, 786), (783, 780, 784, 787), (784, 785, 789, 788), (785, 786, 790, 789), (786, 787, 791, 790), (787, 784, 788, 791), (788, 789, 793, 792), (789, 790, 794, 793), (790, 791, 795, 794), (791, 788, 792, 795), (792, 793, 93, 92), (793, 794, 94, 93), (794, 795, 95, 94), (795, 792, 92, 95), (12, 13, 101, 100), (13, 14, 102, 101), (14, 15, 103, 102), (15, 12, 100, 103), (32, 33, 797, 796), (33, 34, 798, 797), (34, 35, 799, 798), (35, 32, 796, 799), (796, 797, 89, 88), (797, 798, 90, 89), (798, 799, 91, 90), (799, 796, 88, 91), (104, 105, 801, 800), (105, 106, 802, 801), (106, 107, 803, 802), (107, 104, 800, 803), (800, 801, 97, 96), (801, 802, 98, 97), (802, 803, 99, 98), (803, 800, 96, 99), (100, 101, 805, 804), (101, 102, 806, 805), (102, 103, 807, 806), (103, 100, 804, 807), (804, 805, 109, 108), (805, 806, 110, 109), (806, 807, 111, 110), (807, 804, 108, 111), (80, 81, 105, 104), (81, 82, 106, 105), (82, 83, 107, 106), (83, 80, 104, 107), (108, 109, 85, 84), (109, 110, 86, 85), (110, 111, 87, 86), (111, 108, 84, 87)])
me_cube_002.materials.append(mat_material)
me_cube_002.use_mirror_vertex_groups = False
me_cube_002.update()
me_cylinder = bpy.data.meshes.new('Cylinder')
me_cylinder.from_pydata([(1.721, 1.423, 3.522), (11.28, 0.6477, -0.3166), (1.75, 1.466, 3.584), (11.32, 0.7093, -0.2279), (1.761, 1.544, 3.599), (11.34, 0.8215, -0.2076), (1.75, 1.611, 3.557), (11.32, 0.9186, -0.2675), (1.721, 1.628, 3.483), (11.28, 0.9436, -0.3726), (1.693, 1.585, 3.42), (11.24, 0.882, -0.4612), (1.681, 1.507, 3.406), (11.23, 0.7698, -0.4815), (1.693, 1.44, 3.448), (11.24, 0.6727, -0.4216), (10.66, 1.461, -0.2982), (12.19, 1.161, -0.8525), (10.66, 0.1934, -0.05846), (12.19, 0.2699, -0.684), (10.72, 1.489, -0.1504), (12.23, 1.18, -0.7486), (10.72, 0.2213, 0.08936), (12.23, 0.2895, -0.5801), (1.567, 1.423, 3.586), (1.599, 1.471, 3.656), (1.612, 1.558, 3.672), (1.599, 1.632, 3.625), (1.567, 1.652, 3.543), (1.535, 1.604, 3.473), (1.522, 1.517, 3.457), (1.535, 1.442, 3.503), (1.471, 1.404, 3.63), (1.509, 1.463, 3.715), (1.526, 1.569, 3.735), (1.51, 1.661, 3.678), (1.471, 1.685, 3.577), (1.432, 1.626, 3.491), (1.415, 1.52, 3.471), (1.432, 1.428, 3.528), (-1.763, 1.423, 3.286), (-11.17, 0.6477, -0.9161), (-1.738, 1.466, 3.222), (-11.14, 0.7093, -1.007), (-1.736, 1.544, 3.203), (-11.13, 0.8215, -1.033), (-1.758, 1.611, 3.241), (-11.16, 0.9186, -0.9792), (-1.791, 1.628, 3.312), (-11.21, 0.9436, -0.8772), (-1.816, 1.585, 3.376), (-11.25, 0.882, -0.7865), (-1.819, 1.507, 3.395), (-11.25, 0.7698, -0.7604), (-1.797, 1.44, 3.357), (-11.22, 0.6727, -0.814), (-10.72, 1.461, -0.4779), (-12.18, 1.161, -1.192), (-10.55, 0.1934, -0.6444), (-12.06, 0.2699, -1.309), (-10.66, 1.489, -0.625), (-12.14, 1.18, -1.295), (-10.49, 0.2213, -0.7915), (-12.02, 0.2895, -1.412), (-1.61, 1.423, 3.352), (-1.581, 1.471, 3.28), (-1.579, 1.558, 3.259), (-1.603, 1.632, 3.302), (-1.641, 1.652, 3.382), (-1.669, 1.604, 3.453), (-1.671, 1.517, 3.474), (-1.647, 1.442, 3.432), (-1.511, 1.404, 3.391), (-1.477, 1.463, 3.303), (-1.474, 1.569, 3.277), (-1.504, 1.661, 3.329), (-1.549, 1.685, 3.427), (-1.584, 1.626, 3.515), (-1.587, 1.52, 3.54), (-1.557, 1.428, 3.489)], [], [(0, 1, 3, 2), (2, 3, 5, 4), (4, 5, 7, 6), (6, 7, 9, 8), (8, 9, 11, 10), (10, 11, 13, 12), (3, 1, 15, 13, 11, 9, 7, 5), (12, 13, 15, 14), (14, 15, 1, 0), (2, 4, 26, 25), (16, 17, 19, 18), (18, 19, 23, 22), (22, 23, 21, 20), (20, 21, 17, 16), (18, 22, 20, 16), (23, 19, 17, 21), (25, 26, 34, 33), (8, 10, 29, 28), (14, 0, 24, 31), (0, 2, 25, 24), (4, 6, 27, 26), (10, 12, 30, 29), (6, 8, 28, 27), (12, 14, 31, 30), (32, 33, 34, 35, 36, 37, 38, 39), (30, 31, 39, 38), (28, 29, 37, 36), (26, 27, 35, 34), (24, 25, 33, 32), (31, 24, 32, 39), (29, 30, 38, 37), (27, 28, 36, 35), (40, 41, 43, 42), (42, 43, 45, 44), (44, 45, 47, 46), (46, 47, 49, 48), (48, 49, 51, 50), (50, 51, 53, 52), (43, 41, 55, 53, 51, 49, 47, 45), (52, 53, 55, 54), (54, 55, 41, 40), (42, 44, 66, 65), (56, 57, 59, 58), (58, 59, 63, 62), (62, 63, 61, 60), (60, 61, 57, 56), (58, 62, 60, 56), (63, 59, 57, 61), (65, 66, 74, 73), (48, 50, 69, 68), (54, 40, 64, 71), (40, 42, 65, 64), (44, 46, 67, 66), (50, 52, 70, 69), (46, 48, 68, 67), (52, 54, 71, 70), (72, 73, 74, 75, 76, 77, 78, 79), (70, 71, 79, 78), (68, 69, 77, 76), (66, 67, 75, 74), (64, 65, 73, 72), (71, 64, 72, 79), (69, 70, 78, 77), (67, 68, 76, 75)])
_uv = me_cylinder.uv_layers.new(name='UVMap')
_uv.uv.foreach_set('vector', [1.0, 0.5, 1.0, 1.0, 0.875, 1.0, 0.875, 0.5, 0.875, 0.5, 0.875, 1.0, 0.75, 1.0, 0.75, 0.5, 0.75, 0.5, 0.75, 1.0, 0.625, 1.0, 0.625, 0.5, 0.625, 0.5, 0.625, 1.0, 0.5, 1.0, 0.5, 0.5, 0.5, 0.5, 0.5, 1.0, 0.375, 1.0, 0.375, 0.5, 0.375, 0.5, 0.375, 1.0, 0.25, 1.0, 0.25, 0.5, 0.4197, 0.4197, 0.25, 0.49, 0.08029, 0.4197, 0.01, 0.25, 0.08029, 0.08029, 0.25, 0.01, 0.4197, 0.08029, 0.49, 0.25, 0.25, 0.5, 0.25, 1.0, 0.125, 1.0, 0.125, 0.5, 0.125, 0.5, 0.125, 1.0, 0.0, 1.0, 0.0, 0.5, 0.875, 0.5, 0.75, 0.5, 0.75, 0.5, 0.875, 0.5, 0.375, 0.0, 0.625, 0.0, 0.625, 0.25, 0.375, 0.25, 0.375, 0.25, 0.625, 0.25, 0.625, 0.5, 0.375, 0.5, 0.375, 0.5, 0.625, 0.5, 0.625, 0.75, 0.375, 0.75, 0.375, 0.75, 0.625, 0.75, 0.625, 1.0, 0.375, 1.0, 0.125, 0.5, 0.375, 0.5, 0.375, 0.75, 0.125, 0.75, 0.625, 0.5, 0.875, 0.5, 0.875, 0.75, 0.625, 0.75, 0.875, 0.5, 0.75, 0.5, 0.75, 0.5, 0.875, 0.5, 0.5, 0.5, 0.375, 0.5, 0.375, 0.5, 0.5, 0.5, 0.125, 0.5, 0.0, 0.5, 0.0, 0.5, 0.125, 0.5, 1.0, 0.5, 0.875, 0.5, 0.875, 0.5, 1.0, 0.5, 0.75, 0.5, 0.625, 0.5, 0.625, 0.5, 0.75, 0.5, 0.375, 0.5, 0.25, 0.5, 0.25, 0.5, 0.375, 0.5, 0.625, 0.5, 0.5, 0.5, 0.5, 0.5, 0.625, 0.5, 0.25, 0.5, 0.125, 0.5, 0.125, 0.5, 0.25, 0.5, 0.75, 0.49, 0.9197, 0.4197, 0.99, 0.25, 0.9197, 0.08029, 0.75, 0.01, 0.5803, 0.08029, 0.51, 0.25, 0.5803, 0.4197, 0.25, 0.5, 0.125, 0.5, 0.125, 0.5, 0.25, 0.5, 0.5, 0.5, 0.375, 0.5, 0.375, 0.5, 0.5, 0.5, 0.75, 0.5, 0.625, 0.5, 0.625, 0.5, 0.75, 0.5, 1.0, 0.5, 0.875, 0.5, 0.875, 0.5, 1.0, 0.5, 0.125, 0.5, 0.0, 0.5, 0.0, 0.5, 0.125, 0.5, 0.375, 0.5, 0.25, 0.5, 0.25, 0.5, 0.375, 0.5, 0.625, 0.5, 0.5, 0.5, 0.5, 0.5, 0.625, 0.5, 1.0, 0.5, 1.0, 1.0, 0.875, 1.0, 0.875, 0.5, 0.875, 0.5, 0.875, 1.0, 0.75, 1.0, 0.75, 0.5, 0.75, 0.5, 0.75, 1.0, 0.625, 1.0, 0.625, 0.5, 0.625, 0.5, 0.625, 1.0, 0.5, 1.0, 0.5, 0.5, 0.5, 0.5, 0.5, 1.0, 0.375, 1.0, 0.375, 0.5, 0.375, 0.5, 0.375, 1.0, 0.25, 1.0, 0.25, 0.5, 0.4197, 0.4197, 0.25, 0.49, 0.08029, 0.4197, 0.01, 0.25, 0.08029, 0.08029, 0.25, 0.01, 0.4197, 0.08029, 0.49, 0.25, 0.25, 0.5, 0.25, 1.0, 0.125, 1.0, 0.125, 0.5, 0.125, 0.5, 0.125, 1.0, 0.0, 1.0, 0.0, 0.5, 0.875, 0.5, 0.75, 0.5, 0.75, 0.5, 0.875, 0.5, 0.375, 0.0, 0.625, 0.0, 0.625, 0.25, 0.375, 0.25, 0.375, 0.25, 0.625, 0.25, 0.625, 0.5, 0.375, 0.5, 0.375, 0.5, 0.625, 0.5, 0.625, 0.75, 0.375, 0.75, 0.375, 0.75, 0.625, 0.75, 0.625, 1.0, 0.375, 1.0, 0.125, 0.5, 0.375, 0.5, 0.375, 0.75, 0.125, 0.75, 0.625, 0.5, 0.875, 0.5, 0.875, 0.75, 0.625, 0.75, 0.875, 0.5, 0.75, 0.5, 0.75, 0.5, 0.875, 0.5, 0.5, 0.5, 0.375, 0.5, 0.375, 0.5, 0.5, 0.5, 0.125, 0.5, 0.0, 0.5, 0.0, 0.5, 0.125, 0.5, 1.0, 0.5, 0.875, 0.5, 0.875, 0.5, 1.0, 0.5, 0.75, 0.5, 0.625, 0.5, 0.625, 0.5, 0.75, 0.5, 0.375, 0.5, 0.25, 0.5, 0.25, 0.5, 0.375, 0.5, 0.625, 0.5, 0.5, 0.5, 0.5, 0.5, 0.625, 0.5, 0.25, 0.5, 0.125, 0.5, 0.125, 0.5, 0.25, 0.5, 0.75, 0.49, 0.9197, 0.4197, 0.99, 0.25, 0.9197, 0.08029, 0.75, 0.01, 0.5803, 0.08029, 0.51, 0.25, 0.5803, 0.4197, 0.25, 0.5, 0.125, 0.5, 0.125, 0.5, 0.25, 0.5, 0.5, 0.5, 0.375, 0.5, 0.375, 0.5, 0.5, 0.5, 0.75, 0.5, 0.625, 0.5, 0.625, 0.5, 0.75, 0.5, 1.0, 0.5, 0.875, 0.5, 0.875, 0.5, 1.0, 0.5, 0.125, 0.5, 0.0, 0.5, 0.0, 0.5, 0.125, 0.5, 0.375, 0.5, 0.25, 0.5, 0.25, 0.5, 0.375, 0.5, 0.625, 0.5, 0.5, 0.5, 0.5, 0.5, 0.625, 0.5])
me_cylinder.materials.append(mat_material_002)
me_cylinder.update()
me_cube_003 = bpy.data.meshes.new('Cube.003')
me_cube_003.from_pydata([(0.0, -16.09, 1.278), (-2.853, -12.53, 1.866), (-4.241, 3.309, 1.932), (-2.853, 9.613, 1.873), (0.0, -15.08, 1.278), (-4.74, -8.402, 1.932), (-4.615, -3.149, 1.932), (-3.373, 3.376, 1.805), (0.0, 9.374, 1.324), (-3.697, -9.269, 1.747), (-4.009, -3.273, 1.794), (-2.433, -12.62, 1.693), (-2.491, 8.351, 1.756), (-4.881, -3.14, 1.97), (-4.507, 3.318, 1.97), (0.0, -16.08, 1.317), (-3.12, -12.52, 1.905), (-3.12, 9.622, 1.912), (0.0, 10.85, 1.368), (-5.006, -8.393, 1.97), (4.315, -0.325, 2.225), (4.167, -0.01105, 2.188), (4.35, -0.1714, 2.249), (4.298, -0.1702, 2.337), (4.173, -0.1671, 2.374), (4.048, -0.164, 2.338), (3.996, -0.1628, 2.249), (4.177, -0.3231, 2.188), (4.158, 0.2765, 2.307), (4.284, 0.2474, 2.411), (4.339, 0.1834, 2.395), (4.289, 0.1219, 2.458), (4.165, 0.09902, 2.484), (4.039, 0.1281, 2.458), (3.985, 0.1921, 2.396), (4.034, 0.2536, 2.333), (4.155, 0.4602, 2.749), (4.281, 0.4203, 2.749), (4.336, 0.3304, 2.749), (4.287, 0.2429, 2.749), (4.163, 0.2092, 2.749), (4.036, 0.249, 2.75), (3.982, 0.339, 2.75), (4.031, 0.4265, 2.75), (4.163, 0.2764, 3.192), (4.289, 0.2473, 3.166), (4.342, 0.1833, 3.103), (4.292, 0.1219, 3.04), (4.168, 0.09895, 3.015), (4.042, 0.128, 3.041), (3.988, 0.192, 3.104), (4.038, 0.2535, 3.166), (4.178, -0.1672, 3.375), (4.303, -0.1703, 3.338), (4.355, -0.1716, 3.249), (4.302, -0.1703, 3.161), (4.177, -0.1672, 3.125), (4.052, -0.1642, 3.162), (4.001, -0.1629, 3.25), (4.053, -0.1642, 3.339), (4.192, -0.6108, 3.192), (4.316, -0.5879, 3.166), (4.366, -0.5264, 3.103), (4.311, -0.4624, 3.04), (4.185, -0.4334, 3.015), (4.061, -0.4563, 3.041), (4.012, -0.5177, 3.104), (4.066, -0.5818, 3.166), (4.196, -0.7945, 2.749), (4.32, -0.7608, 2.749), (4.369, -0.6734, 2.749), (4.314, -0.5834, 2.749), (4.187, -0.5436, 2.749), (4.063, -0.5772, 2.75), (4.015, -0.6647, 2.75), (4.069, -0.7547, 2.75), (4.187, -0.6107, 2.307), (4.312, -0.5878, 2.333), (4.362, -0.5263, 2.395), (4.308, -0.4623, 2.458), (4.182, -0.4333, 2.484), (4.058, -0.4562, 2.458), (4.008, -0.5177, 2.396), (4.061, -0.5817, 2.333), (4.177, -0.3231, 2.188), (4.167, -0.01105, 2.188), (4.303, -0.3262, 2.225), (4.281, -0.02553, 2.247), (4.349, -0.1714, 2.248), (4.042, -0.007952, 2.225), (4.052, -0.32, 2.225), (3.996, -0.1628, 2.249), (4.293, -0.02493, 2.247), (4.349, -0.1714, 2.248), (4.042, -0.007952, 2.225), (4.052, -0.32, 2.225), (3.996, -0.1628, 2.249), (4.167, -0.01105, 2.188), (4.177, -0.3231, 2.188), (4.042, -0.007952, 2.225), (4.052, -0.32, 2.225), (4.043, -0.01507, 1.769), (4.053, -0.3272, 1.769), (3.918, -0.01198, 1.806), (3.928, -0.3241, 1.806), (2.853, -12.53, 1.866), (4.241, 3.309, 1.932), (2.853, 9.613, 1.873), (4.74, -8.402, 1.932), (4.615, -3.149, 1.932), (3.373, 3.376, 1.805), (3.697, -9.269, 1.747), (4.009, -3.273, 1.794), (2.433, -12.62, 1.693), (2.491, 8.351, 1.756), (4.881, -3.14, 1.97), (4.507, 3.318, 1.97), (3.12, -12.52, 1.905), (3.12, 9.622, 1.912), (5.006, -8.393, 1.97), (-4.315, -0.325, 2.225), (-4.167, -0.01105, 2.188), (-4.35, -0.1714, 2.249), (-4.298, -0.1702, 2.337), (-4.173, -0.1671, 2.374), (-4.048, -0.164, 2.338), (-3.996, -0.1628, 2.249), (-4.177, -0.3231, 2.188), (-4.158, 0.2765, 2.307), (-4.284, 0.2474, 2.411), (-4.339, 0.1834, 2.395), (-4.289, 0.1219, 2.458), (-4.165, 0.09902, 2.484), (-4.039, 0.1281, 2.458), (-3.985, 0.1921, 2.396), (-4.034, 0.2536, 2.333), (-4.155, 0.4602, 2.749), (-4.281, 0.4203, 2.749), (-4.336, 0.3304, 2.749), (-4.287, 0.2429, 2.749), (-4.163, 0.2092, 2.749), (-4.036, 0.249, 2.75), (-3.982, 0.339, 2.75), (-4.031, 0.4265, 2.75), (-4.163, 0.2764, 3.192), (-4.289, 0.2473, 3.166), (-4.342, 0.1833, 3.103), (-4.292, 0.1219, 3.04), (-4.168, 0.09895, 3.015), (-4.042, 0.128, 3.041), (-3.988, 0.192, 3.104), (-4.038, 0.2535, 3.166), (-4.178, -0.1672, 3.375), (-4.303, -0.1703, 3.338), (-4.355, -0.1716, 3.249), (-4.302, -0.1703, 3.161), (-4.177, -0.1672, 3.125), (-4.052, -0.1642, 3.162), (-4.001, -0.1629, 3.25), (-4.053, -0.1642, 3.339), (-4.192, -0.6108, 3.192), (-4.316, -0.5879, 3.166), (-4.366, -0.5264, 3.103), (-4.311, -0.4624, 3.04), (-4.185, -0.4334, 3.015), (-4.061, -0.4563, 3.041), (-4.012, -0.5177, 3.104), (-4.066, -0.5818, 3.166), (-4.196, -0.7945, 2.749), (-4.32, -0.7608, 2.749), (-4.369, -0.6734, 2.749), (-4.314, -0.5834, 2.749), (-4.187, -0.5436, 2.749), (-4.063, -0.5772, 2.75), (-4.015, -0.6647, 2.75), (-4.069, -0.7547, 2.75), (-4.187, -0.6107, 2.307), (-4.312, -0.5878, 2.333), (-4.362, -0.5263, 2.395), (-4.308, -0.4623, 2.458), (-4.182, -0.4333, 2.484), (-4.058, -0.4562, 2.458), (-4.008, -0.5177, 2.396), (-4.061, -0.5817, 2.333), (-4.177, -0.3231, 2.188), (-4.167, -0.01105, 2.188), (-4.303, -0.3262, 2.225), (-4.281, -0.02553, 2.247), (-4.349, -0.1714, 2.248), (-4.042, -0.007952, 2.225), (-4.052, -0.32, 2.225), (-3.996, -0.1628, 2.249), (-4.293, -0.02493, 2.247), (-4.349, -0.1714, 2.248), (-4.042, -0.007952, 2.225), (-4.052, -0.32, 2.225), (-3.996, -0.1628, 2.249), (-4.167, -0.01105, 2.188), (-4.177, -0.3231, 2.188), (-4.042, -0.007952, 2.225), (-4.052, -0.32, 2.225), (-4.043, -0.01507, 1.769), (-4.053, -0.3272, 1.769), (-3.918, -0.01198, 1.806), (-3.928, -0.3241, 1.806)], [], [(1, 5, 19, 16), (5, 6, 13, 19), (6, 2, 14, 13), (0, 1, 16, 15), (2, 3, 17, 14), (18, 17, 12, 8), (17, 14, 7, 12), (14, 13, 10, 7), (13, 19, 9, 10), (19, 16, 11, 9), (16, 15, 4, 11), (89, 35, 28, 85), (82, 26, 91, 90, 83), (22, 30, 31, 23), (23, 31, 32, 24), (24, 32, 33, 25), (25, 33, 34, 26), (20, 92, 93), (83, 90, 84, 76), (28, 36, 37, 29), (29, 37, 38, 30), (30, 38, 39, 31), (31, 39, 40, 32), (32, 40, 41, 33), (33, 41, 42, 34), (34, 42, 43, 35), (35, 43, 36, 28), (36, 44, 45, 37), (37, 45, 46, 38), (38, 46, 47, 39), (39, 47, 48, 40), (40, 48, 49, 41), (41, 49, 50, 42), (42, 50, 51, 43), (43, 51, 44, 36), (44, 52, 53, 45), (45, 53, 54, 46), (46, 54, 55, 47), (47, 55, 56, 48), (48, 56, 57, 49), (49, 57, 58, 50), (50, 58, 59, 51), (51, 59, 52, 44), (52, 60, 61, 53), (53, 61, 62, 54), (54, 62, 63, 55), (55, 63, 64, 56), (56, 64, 65, 57), (57, 65, 66, 58), (58, 66, 67, 59), (59, 67, 60, 52), (60, 68, 69, 61), (61, 69, 70, 62), (62, 70, 71, 63), (63, 71, 72, 64), (64, 72, 73, 65), (65, 73, 74, 66), (66, 74, 75, 67), (67, 75, 68, 60), (68, 76, 77, 69), (69, 77, 78, 70), (70, 78, 79, 71), (71, 79, 80, 72), (72, 80, 81, 73), (73, 81, 82, 74), (74, 82, 83, 75), (75, 83, 76, 68), (85, 28, 29, 87), (88, 87, 29, 30, 22), (78, 22, 23, 79), (79, 23, 24, 80), (80, 24, 25, 81), (81, 25, 26, 82), (26, 34, 35, 89, 91), (77, 86, 88, 22, 78), (91, 89, 94, 96), (90, 91, 96, 95), (85, 87, 92, 21), (84, 90, 95, 27), (76, 84, 86, 77), (94, 95, 96), (21, 92, 20, 27), (94, 21, 97, 99), (89, 85, 21, 94), (86, 84, 27, 20), (87, 88, 93, 92), (88, 86, 20, 93), (99, 97, 101, 103), (27, 95, 100, 98), (95, 94, 99, 100), (21, 27, 98, 97), (102, 104, 103, 101), (100, 99, 103, 104), (97, 98, 102, 101), (98, 100, 104, 102), (105, 117, 119, 108), (108, 119, 115, 109), (109, 115, 116, 106), (0, 15, 117, 105), (106, 116, 118, 107), (18, 8, 114, 118), (118, 114, 110, 116), (116, 110, 112, 115), (115, 112, 111, 119), (119, 111, 113, 117), (117, 113, 4, 15), (189, 185, 128, 135), (182, 183, 190, 191, 126), (122, 123, 131, 130), (123, 124, 132, 131), (124, 125, 133, 132), (125, 126, 134, 133), (120, 193, 192), (183, 176, 184, 190), (128, 129, 137, 136), (129, 130, 138, 137), (130, 131, 139, 138), (131, 132, 140, 139), (132, 133, 141, 140), (133, 134, 142, 141), (134, 135, 143, 142), (135, 128, 136, 143), (136, 137, 145, 144), (137, 138, 146, 145), (138, 139, 147, 146), (139, 140, 148, 147), (140, 141, 149, 148), (141, 142, 150, 149), (142, 143, 151, 150), (143, 136, 144, 151), (144, 145, 153, 152), (145, 146, 154, 153), (146, 147, 155, 154), (147, 148, 156, 155), (148, 149, 157, 156), (149, 150, 158, 157), (150, 151, 159, 158), (151, 144, 152, 159), (152, 153, 161, 160), (153, 154, 162, 161), (154, 155, 163, 162), (155, 156, 164, 163), (156, 157, 165, 164), (157, 158, 166, 165), (158, 159, 167, 166), (159, 152, 160, 167), (160, 161, 169, 168), (161, 162, 170, 169), (162, 163, 171, 170), (163, 164, 172, 171), (164, 165, 173, 172), (165, 166, 174, 173), (166, 167, 175, 174), (167, 160, 168, 175), (168, 169, 177, 176), (169, 170, 178, 177), (170, 171, 179, 178), (171, 172, 180, 179), (172, 173, 181, 180), (173, 174, 182, 181), (174, 175, 183, 182), (175, 168, 176, 183), (185, 187, 129, 128), (188, 122, 130, 129, 187), (178, 179, 123, 122), (179, 180, 124, 123), (180, 181, 125, 124), (181, 182, 126, 125), (126, 191, 189, 135, 134), (177, 178, 122, 188, 186), (191, 196, 194, 189), (190, 195, 196, 191), (185, 121, 192, 187), (184, 127, 195, 190), (176, 177, 186, 184), (194, 196, 195), (121, 127, 120, 192), (194, 199, 197, 121), (189, 194, 121, 185), (186, 120, 127, 184), (187, 192, 193, 188), (188, 193, 120, 186), (199, 203, 201, 197), (127, 198, 200, 195), (195, 200, 199, 194), (121, 197, 198, 127), (202, 201, 203, 204), (200, 204, 203, 199), (197, 201, 202, 198), (198, 202, 204, 200)])
_uv = me_cube_003.uv_layers.new(name='UVMap')
_uv.uv.foreach_set('vector', [0.875, 0.75, 0.875, 0.6875, 0.875, 0.6875, 0.875, 0.75, 0.875, 0.6875, 0.875, 0.625, 0.875, 0.625, 0.875, 0.6875, 0.875, 0.625, 0.875, 0.5617, 0.875, 0.5617, 0.875, 0.625, 0.75, 0.75, 0.875, 0.75, 0.875, 0.75, 0.75, 0.75, 0.875, 0.5617, 0.875, 0.5, 0.875, 0.5, 0.875, 0.5617, 0.75, 0.5, 0.875, 0.5, 0.8503, 0.5141, 0.75, 0.5126, 0.875, 0.5, 0.875, 0.5617, 0.8498, 0.5617, 0.8503, 0.5141, 0.875, 0.5617, 0.875, 0.625, 0.8487, 0.625, 0.8498, 0.5617, 0.625, 0.125, 0.625, 0.0625, 0.8397, 0.6875, 0.8487, 0.625, 0.625, 0.0625, 0.625, 0.0, 0.8331, 0.7347, 0.8397, 0.6875, 0.875, 0.75, 0.75, 0.75, 0.75, 0.7363, 0.8331, 0.7347, 0.5467, 0.375, 0.625, 0.375, 0.625, 0.5, 0.544, 0.5, 0.375, 0.25, 0.5, 0.25, 0.5, 0.2501, 0.4533, 0.375, 0.375, 0.375, 0.5, 0.75, 0.625, 0.75, 0.625, 0.875, 0.5, 0.875, 0.5, 0.875, 0.625, 0.875, 0.625, 1.0, 0.5, 1.0, 0.5, 0.0, 0.625, 0.0, 0.625, 0.125, 0.5, 0.125, 0.5, 0.125, 0.625, 0.125, 0.625, 0.25, 0.5, 0.25, 0.4533, 0.625, 0.5276, 0.657, 0.5, 0.7499, 0.375, 0.375, 0.4533, 0.375, 0.456, 0.5, 0.375, 0.5, 0.625, 0.5, 0.75, 0.5, 0.75, 0.625, 0.625, 0.625, 0.625, 0.625, 0.75, 0.625, 0.75, 0.75, 0.625, 0.75, 0.625, 0.75, 0.75, 0.75, 0.75, 0.875, 0.625, 0.875, 0.625, 0.875, 0.75, 0.875, 0.75, 1.0, 0.625, 1.0, 0.625, 0.0, 0.75, 0.0, 0.75, 0.125, 0.625, 0.125, 0.625, 0.125, 0.75, 0.125, 0.75, 0.25, 0.625, 0.25, 0.625, 0.25, 0.75, 0.25, 0.75, 0.375, 0.625, 0.375, 0.625, 0.375, 0.75, 0.375, 0.75, 0.5, 0.625, 0.5, 0.75, 0.5, 0.875, 0.5, 0.875, 0.625, 0.75, 0.625, 0.75, 0.625, 0.875, 0.625, 0.875, 0.75, 0.75, 0.75, 0.75, 0.75, 0.875, 0.75, 0.875, 0.875, 0.75, 0.875, 0.75, 0.875, 0.875, 0.875, 0.875, 1.0, 0.75, 1.0, 0.75, 0.0, 0.875, 0.0, 0.875, 0.125, 0.75, 0.125, 0.75, 0.125, 0.875, 0.125, 0.875, 0.25, 0.75, 0.25, 0.75, 0.25, 0.875, 0.25, 0.875, 0.375, 0.75, 0.375, 0.75, 0.375, 0.875, 0.375, 0.875, 0.5, 0.75, 0.5, 0.875, 0.5, 1.0, 0.5, 1.0, 0.625, 0.875, 0.625, 0.875, 0.625, 1.0, 0.625, 1.0, 0.75, 0.875, 0.75, 0.875, 0.75, 1.0, 0.75, 1.0, 0.875, 0.875, 0.875, 0.875, 0.875, 1.0, 0.875, 1.0, 1.0, 0.875, 1.0, 0.875, 0.0, 1.0, 0.0, 1.0, 0.125, 0.875, 0.125, 0.875, 0.125, 1.0, 0.125, 1.0, 0.25, 0.875, 0.25, 0.875, 0.25, 1.0, 0.25, 1.0, 0.375, 0.875, 0.375, 0.875, 0.375, 1.0, 0.375, 1.0, 0.5, 0.875, 0.5, 0.0, 0.5, 0.125, 0.5, 0.125, 0.625, 0.0, 0.625, 0.0, 0.625, 0.125, 0.625, 0.125, 0.75, 0.0, 0.75, 0.0, 0.75, 0.125, 0.75, 0.125, 0.875, 0.0, 0.875, 0.0, 0.875, 0.125, 0.875, 0.125, 1.0, 0.0, 1.0, 0.0, 0.0, 0.125, 0.0, 0.125, 0.125, 0.0, 0.125, 0.0, 0.125, 0.125, 0.125, 0.125, 0.25, 0.0, 0.25, 0.0, 0.25, 0.125, 0.25, 0.125, 0.375, 0.0, 0.375, 0.0, 0.375, 0.125, 0.375, 0.125, 0.5, 0.0, 0.5, 0.125, 0.5, 0.25, 0.5, 0.25, 0.625, 0.125, 0.625, 0.125, 0.625, 0.25, 0.625, 0.25, 0.75, 0.125, 0.75, 0.125, 0.75, 0.25, 0.75, 0.25, 0.875, 0.125, 0.875, 0.125, 0.875, 0.25, 0.875, 0.25, 1.0, 0.125, 1.0, 0.125, 0.0, 0.25, 0.0, 0.25, 0.125, 0.125, 0.125, 0.125, 0.125, 0.25, 0.125, 0.25, 0.25, 0.125, 0.25, 0.125, 0.25, 0.25, 0.25, 0.25, 0.375, 0.125, 0.375, 0.125, 0.375, 0.25, 0.375, 0.25, 0.5, 0.125, 0.5, 0.25, 0.5, 0.375, 0.5, 0.375, 0.625, 0.25, 0.625, 0.25, 0.625, 0.375, 0.625, 0.375, 0.75, 0.25, 0.75, 0.25, 0.75, 0.375, 0.75, 0.375, 0.875, 0.25, 0.875, 0.25, 0.875, 0.375, 0.875, 0.375, 1.0, 0.25, 1.0, 0.25, 0.0, 0.375, 0.0, 0.375, 0.125, 0.25, 0.125, 0.25, 0.125, 0.375, 0.125, 0.375, 0.25, 0.25, 0.25, 0.25, 0.25, 0.375, 0.25, 0.375, 0.375, 0.25, 0.375, 0.25, 0.375, 0.375, 0.375, 0.375, 0.5, 0.25, 0.5, 0.544, 0.5, 0.625, 0.5, 0.625, 0.625, 0.5435, 0.625, 0.5, 0.7499, 0.5435, 0.625, 0.625, 0.625, 0.625, 0.75, 0.5, 0.75, 0.375, 0.75, 0.5, 0.75, 0.5, 0.875, 0.375, 0.875, 0.375, 0.875, 0.5, 0.875, 0.5, 1.0, 0.375, 1.0, 0.375, 0.0, 0.5, 0.0, 0.5, 0.125, 0.375, 0.125, 0.375, 0.125, 0.5, 0.125, 0.5, 0.25, 0.375, 0.25, 0.5, 0.25, 0.625, 0.25, 0.625, 0.375, 0.5467, 0.375, 0.5, 0.2501, 0.375, 0.625, 0.4533, 0.625, 0.5, 0.7499, 0.5, 0.75, 0.375, 0.75, 0.5, 0.2501, 0.5467, 0.375, 0.5467, 0.375, 0.5, 0.2501, 0.4533, 0.375, 0.5, 0.2501, 0.5, 0.2501, 0.4533, 0.375, 0.544, 0.5, 0.5435, 0.625, 0.5435, 0.625, 0.544, 0.5, 0.456, 0.5, 0.4533, 0.375, 0.4533, 0.375, 0.456, 0.5, 0.375, 0.5, 0.456, 0.5, 0.4533, 0.625, 0.375, 0.625, 0.5467, 0.375, 0.4676, 0.3473, 0.5, 0.2501, 0.544, 0.5, 0.5435, 0.625, 0.4533, 0.625, 0.456, 0.5, 0.5467, 0.375, 0.544, 0.5, 0.544, 0.5, 0.5467, 0.375, 0.5467, 0.375, 0.544, 0.5, 0.544, 0.5, 0.5467, 0.375, 0.4533, 0.625, 0.456, 0.5, 0.456, 0.5, 0.4533, 0.625, 0.5435, 0.625, 0.5, 0.7499, 0.5, 0.7499, 0.5435, 0.625, 0.5, 0.7499, 0.4533, 0.625, 0.4533, 0.625, 0.5, 0.7499, 0.5467, 0.375, 0.544, 0.5, 0.544, 0.5, 0.5467, 0.375, 0.456, 0.5, 0.4533, 0.375, 0.4533, 0.375, 0.456, 0.5, 0.4676, 0.3473, 0.5467, 0.375, 0.5467, 0.375, 0.4676, 0.3473, 0.544, 0.5, 0.456, 0.5, 0.456, 0.5, 0.544, 0.5, 0.456, 0.5, 0.4533, 0.375, 0.5467, 0.375, 0.544, 0.5, 0.4676, 0.3473, 0.5467, 0.375, 0.5467, 0.375, 0.4676, 0.3473, 0.544, 0.5, 0.456, 0.5, 0.456, 0.5, 0.544, 0.5, 0.456, 0.5, 0.4533, 0.375, 0.4533, 0.375, 0.456, 0.5, 0.875, 0.75, 0.875, 0.75, 0.875, 0.6875, 0.875, 0.6875, 0.875, 0.6875, 0.875, 0.6875, 0.875, 0.625, 0.875, 0.625, 0.875, 0.625, 0.875, 0.625, 0.875, 0.5617, 0.875, 0.5617, 0.75, 0.75, 0.75, 0.75, 0.875, 0.75, 0.875, 0.75, 0.875, 0.5617, 0.875, 0.5617, 0.875, 0.5, 0.875, 0.5, 0.75, 0.5, 0.75, 0.5126, 0.8503, 0.5141, 0.875, 0.5, 0.875, 0.5, 0.8503, 0.5141, 0.8498, 0.5617, 0.875, 0.5617, 0.875, 0.5617, 0.8498, 0.5617, 0.8487, 0.625, 0.875, 0.625, 0.625, 0.125, 0.8487, 0.625, 0.8397, 0.6875, 0.625, 0.0625, 0.625, 0.0625, 0.8397, 0.6875, 0.8331, 0.7347, 0.625, 0.0, 0.875, 0.75, 0.8331, 0.7347, 0.75, 0.7363, 0.75, 0.75, 0.5467, 0.375, 0.544, 0.5, 0.625, 0.5, 0.625, 0.375, 0.375, 0.25, 0.375, 0.375, 0.4533, 0.375, 0.5, 0.2501, 0.5, 0.25, 0.5, 0.75, 0.5, 0.875, 0.625, 0.875, 0.625, 0.75, 0.5, 0.875, 0.5, 1.0, 0.625, 1.0, 0.625, 0.875, 0.5, 0.0, 0.5, 0.125, 0.625, 0.125, 0.625, 0.0, 0.5, 0.125, 0.5, 0.25, 0.625, 0.25, 0.625, 0.125, 0.4533, 0.625, 0.5, 0.7499, 0.5276, 0.657, 0.375, 0.375, 0.375, 0.5, 0.456, 0.5, 0.4533, 0.375, 0.625, 0.5, 0.625, 0.625, 0.75, 0.625, 0.75, 0.5, 0.625, 0.625, 0.625, 0.75, 0.75, 0.75, 0.75, 0.625, 0.625, 0.75, 0.625, 0.875, 0.75, 0.875, 0.75, 0.75, 0.625, 0.875, 0.625, 1.0, 0.75, 1.0, 0.75, 0.875, 0.625, 0.0, 0.625, 0.125, 0.75, 0.125, 0.75, 0.0, 0.625, 0.125, 0.625, 0.25, 0.75, 0.25, 0.75, 0.125, 0.625, 0.25, 0.625, 0.375, 0.75, 0.375, 0.75, 0.25, 0.625, 0.375, 0.625, 0.5, 0.75, 0.5, 0.75, 0.375, 0.75, 0.5, 0.75, 0.625, 0.875, 0.625, 0.875, 0.5, 0.75, 0.625, 0.75, 0.75, 0.875, 0.75, 0.875, 0.625, 0.75, 0.75, 0.75, 0.875, 0.875, 0.875, 0.875, 0.75, 0.75, 0.875, 0.75, 1.0, 0.875, 1.0, 0.875, 0.875, 0.75, 0.0, 0.75, 0.125, 0.875, 0.125, 0.875, 0.0, 0.75, 0.125, 0.75, 0.25, 0.875, 0.25, 0.875, 0.125, 0.75, 0.25, 0.75, 0.375, 0.875, 0.375, 0.875, 0.25, 0.75, 0.375, 0.75, 0.5, 0.875, 0.5, 0.875, 0.375, 0.875, 0.5, 0.875, 0.625, 1.0, 0.625, 1.0, 0.5, 0.875, 0.625, 0.875, 0.75, 1.0, 0.75, 1.0, 0.625, 0.875, 0.75, 0.875, 0.875, 1.0, 0.875, 1.0, 0.75, 0.875, 0.875, 0.875, 1.0, 1.0, 1.0, 1.0, 0.875, 0.875, 0.0, 0.875, 0.125, 1.0, 0.125, 1.0, 0.0, 0.875, 0.125, 0.875, 0.25, 1.0, 0.25, 1.0, 0.125, 0.875, 0.25, 0.875, 0.375, 1.0, 0.375, 1.0, 0.25, 0.875, 0.375, 0.875, 0.5, 1.0, 0.5, 1.0, 0.375, 0.0, 0.5, 0.0, 0.625, 0.125, 0.625, 0.125, 0.5, 0.0, 0.625, 0.0, 0.75, 0.125, 0.75, 0.125, 0.625, 0.0, 0.75, 0.0, 0.875, 0.125, 0.875, 0.125, 0.75, 0.0, 0.875, 0.0, 1.0, 0.125, 1.0, 0.125, 0.875, 0.0, 0.0, 0.0, 0.125, 0.125, 0.125, 0.125, 0.0, 0.0, 0.125, 0.0, 0.25, 0.125, 0.25, 0.125, 0.125, 0.0, 0.25, 0.0, 0.375, 0.125, 0.375, 0.125, 0.25, 0.0, 0.375, 0.0, 0.5, 0.125, 0.5, 0.125, 0.375, 0.125, 0.5, 0.125, 0.625, 0.25, 0.625, 0.25, 0.5, 0.125, 0.625, 0.125, 0.75, 0.25, 0.75, 0.25, 0.625, 0.125, 0.75, 0.125, 0.875, 0.25, 0.875, 0.25, 0.75, 0.125, 0.875, 0.125, 1.0, 0.25, 1.0, 0.25, 0.875, 0.125, 0.0, 0.125, 0.125, 0.25, 0.125, 0.25, 0.0, 0.125, 0.125, 0.125, 0.25, 0.25, 0.25, 0.25, 0.125, 0.125, 0.25, 0.125, 0.375, 0.25, 0.375, 0.25, 0.25, 0.125, 0.375, 0.125, 0.5, 0.25, 0.5, 0.25, 0.375, 0.25, 0.5, 0.25, 0.625, 0.375, 0.625, 0.375, 0.5, 0.25, 0.625, 0.25, 0.75, 0.375, 0.75, 0.375, 0.625, 0.25, 0.75, 0.25, 0.875, 0.375, 0.875, 0.375, 0.75, 0.25, 0.875, 0.25, 1.0, 0.375, 1.0, 0.375, 0.875, 0.25, 0.0, 0.25, 0.125, 0.375, 0.125, 0.375, 0.0, 0.25, 0.125, 0.25, 0.25, 0.375, 0.25, 0.375, 0.125, 0.25, 0.25, 0.25, 0.375, 0.375, 0.375, 0.375, 0.25, 0.25, 0.375, 0.25, 0.5, 0.375, 0.5, 0.375, 0.375, 0.544, 0.5, 0.5435, 0.625, 0.625, 0.625, 0.625, 0.5, 0.5, 0.7499, 0.5, 0.75, 0.625, 0.75, 0.625, 0.625, 0.5435, 0.625, 0.375, 0.75, 0.375, 0.875, 0.5, 0.875, 0.5, 0.75, 0.375, 0.875, 0.375, 1.0, 0.5, 1.0, 0.5, 0.875, 0.375, 0.0, 0.375, 0.125, 0.5, 0.125, 0.5, 0.0, 0.375, 0.125, 0.375, 0.25, 0.5, 0.25, 0.5, 0.125, 0.5, 0.25, 0.5, 0.2501, 0.5467, 0.375, 0.625, 0.375, 0.625, 0.25, 0.375, 0.625, 0.375, 0.75, 0.5, 0.75, 0.5, 0.7499, 0.4533, 0.625, 0.5, 0.2501, 0.5, 0.2501, 0.5467, 0.375, 0.5467, 0.375, 0.4533, 0.375, 0.4533, 0.375, 0.5, 0.2501, 0.5, 0.2501, 0.544, 0.5, 0.544, 0.5, 0.5435, 0.625, 0.5435, 0.625, 0.456, 0.5, 0.456, 0.5, 0.4533, 0.375, 0.4533, 0.375, 0.375, 0.5, 0.375, 0.625, 0.4533, 0.625, 0.456, 0.5, 0.5467, 0.375, 0.5, 0.2501, 0.4676, 0.3473, 0.544, 0.5, 0.456, 0.5, 0.4533, 0.625, 0.5435, 0.625, 0.5467, 0.375, 0.5467, 0.375, 0.544, 0.5, 0.544, 0.5, 0.5467, 0.375, 0.5467, 0.375, 0.544, 0.5, 0.544, 0.5, 0.4533, 0.625, 0.4533, 0.625, 0.456, 0.5, 0.456, 0.5, 0.5435, 0.625, 0.5435, 0.625, 0.5, 0.7499, 0.5, 0.7499, 0.5, 0.7499, 0.5, 0.7499, 0.4533, 0.625, 0.4533, 0.625, 0.5467, 0.375, 0.5467, 0.375, 0.544, 0.5, 0.544, 0.5, 0.456, 0.5, 0.456, 0.5, 0.4533, 0.375, 0.4533, 0.375, 0.4676, 0.3473, 0.4676, 0.3473, 0.5467, 0.375, 0.5467, 0.375, 0.544, 0.5, 0.544, 0.5, 0.456, 0.5, 0.456, 0.5, 0.456, 0.5, 0.544, 0.5, 0.5467, 0.375, 0.4533, 0.375, 0.4676, 0.3473, 0.4676, 0.3473, 0.5467, 0.375, 0.5467, 0.375, 0.544, 0.5, 0.544, 0.5, 0.456, 0.5, 0.456, 0.5, 0.456, 0.5, 0.456, 0.5, 0.4533, 0.375, 0.4533, 0.375])
me_cube_003.materials.append(mat_material)
me_cube_003.use_mirror_vertex_groups = False
me_cube_003.update()

# ---- objects
ob_cube = bpy.data.objects.new('Cube', me_cube)
ob_light = bpy.data.objects.new('Light', light_light)
ob_cube_001 = bpy.data.objects.new('Cube.001', me_cube_001)
ob_cube_002 = bpy.data.objects.new('Cube.002', me_cube_002)
ob_cylinder = bpy.data.objects.new('Cylinder', me_cylinder)
ob_cube_003 = bpy.data.objects.new('Cube.003', me_cube_003)

# ---- transforms, parenting, visibility, modifiers, constraints
ob_cube.location = (0.5547, 1.352, 6.693)
ob_cube.lock_rotations_4d = False
ob_cube.empty_display_type = 'ARROWS'
ob_cube.lineart.crease_threshold = 0.0
ob_light.location = (4.143, 1.174, 13.6)
ob_light.rotation_euler = (0.6503, 0.05522, 1.866)
ob_light.lock_rotations_4d = False
ob_light.empty_display_type = 'ARROWS'
ob_light.color = (0.0, 0.0, 0.0, 0.0)
ob_light.lineart.crease_threshold = 0.0
ob_cube_001.location = (0.0, 0.0, 6.948)
ob_cube_002.location = (0.5547, 1.352, 6.693)
ob_cube_002.lock_rotations_4d = False
ob_cube_002.empty_display_type = 'ARROWS'
ob_cube_002.lineart.crease_threshold = 0.0
ob_cylinder.location = (0.0, 0.0, 6.948)
ob_cube_003.location = (0.5547, 1.352, 6.693)
ob_cube_003.lock_rotations_4d = False
ob_cube_003.empty_display_type = 'ARROWS'
ob_cube_003.lineart.crease_threshold = 0.0

# ---- collection membership
col_collection.objects.link(ob_cube)
col_collection.objects.link(ob_light)
col_collection.objects.link(ob_cube_001)
col_collection.objects.link(ob_cube_002)
col_collection.objects.link(ob_cylinder)
col_collection.objects.link(ob_cube_003)

# ---- scene / render settings (as saved in the file)
scene.frame_start = 1; scene.frame_end = 250; scene.frame_set(98)
scene.render.engine = 'BLENDER_EEVEE_NEXT'
scene.cycles.sampling_pattern = 'TABULATED_SOBOL'
scene.view_settings.view_transform = 'Filmic'
bpy.context.view_layer.update()

# ---- added for rendering (the .blend has no active camera): camera
cam_auto = bpy.data.cameras.new('AutoCamera')
cam_auto.lens = 50.0
cam_auto.sensor_width = 36.0
cam_auto.clip_end = 1000.0
ob_auto_camera = bpy.data.objects.new('AutoCamera', cam_auto)
scene.collection.objects.link(ob_auto_camera)
ob_auto_camera.location = (34.7467, -43.0119, 34.0727)
ob_auto_camera.rotation_euler = (1.09748, -7.21219e-08, 0.694738)
scene.camera = ob_auto_camera
bpy.context.view_layer.update()
